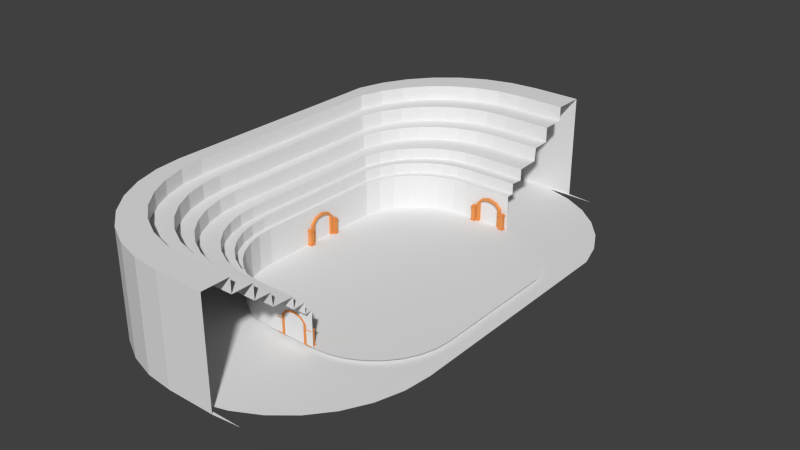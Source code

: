 # Source: ARENA.blend  (saved by Blender 2.76.0; exported with 4.5.12 LTS)
import bpy
from mathutils import Matrix  # noqa: F401  (used for matrix-valued properties, if any)

bpy.ops.wm.read_factory_settings(use_empty=True)
scene = bpy.context.scene
scene.name = 'Scene'

# ---- collections
col_collection_1 = bpy.data.collections.new('Collection 1'); scene.collection.children.link(col_collection_1)
col_collection_2 = bpy.data.collections.new('Collection 2'); scene.collection.children.link(col_collection_2)
col_collection_2.hide_render = True
col_collection_2.hide_viewport = True

# ---- materials (node trees are filled in below, after node groups)
mat_metade = bpy.data.materials.new('METADE')
mat_metade.alpha_threshold = 0.0
mat_metade.use_transparent_shadow = False
mat_metade.roughness = 0.5
mat_metade2 = bpy.data.materials.new('METADE2')
mat_metade2.alpha_threshold = 0.0
mat_metade2.use_transparent_shadow = False
mat_metade2.diffuse_color = (0.8, 0.2195, 0.2535, 1.0)
mat_metade2.roughness = 0.5
mat_material_001 = bpy.data.materials.new('Material.001')
mat_material_001.alpha_threshold = 0.0
mat_material_001.use_transparent_shadow = False
mat_material_001.diffuse_color = (0.8, 0.3071, 0.09399, 1.0)
mat_material_001.roughness = 0.5

# ---- material node trees

# ---- world
world_world = bpy.data.worlds.new('World'); scene.world = world_world
world_world.color = (0.05088, 0.05088, 0.05088)
world_world.use_sun_shadow = False
world_world.sun_shadow_jitter_overblur = 0.0
world_world.cycles.sampling_method = 'MANUAL'
world_world.cycles.sample_map_resolution = 256

# ---- meshes
me_cylinder_012 = bpy.data.meshes.new('Cylinder.012')
me_cylinder_012.from_pydata([(-2.669e-07, 8.025, 1.0), (0.6336, 7.962, 1.0), (1.243, 7.777, 1.0), (1.804, 7.477, 1.0), (2.297, 7.073, 1.0), (2.7, 6.581, 1.0), (3.001, 6.02, 1.0), (3.185, 5.41, 1.0), (3.248, -3.954e-07, 1.0), (3.185, -0.6336, 1.0), (3.001, -1.243, 1.0), (2.7, -1.804, 1.0), (2.297, -2.297, 1.0), (1.804, -2.7, 1.0), (1.243, -3.001, 1.0), (0.6336, -3.185, 1.0), (-1.325e-06, -3.248, 1.0), (-0.6336, -3.185, 1.0), (-1.243, -3.001, 1.0), (-1.804, -2.7, 1.0), (-2.297, -2.297, 1.0), (-2.7, -1.804, 1.0), (-3.001, -1.243, 1.0), (-3.185, -0.6336, 1.0), (-3.248, 2.495e-06, 1.0), (-3.185, 5.41, 1.0), (-3.001, 6.02, 1.0), (-2.7, 6.581, 1.0), (-2.297, 7.073, 1.0), (-1.804, 7.477, 1.0), (-1.243, 7.777, 1.0), (-0.6336, 7.962, 1.0), (2.664, 7.962, 1.0), (2.03, 8.025, 1.0), (3.273, 7.777, 1.0), (3.835, 7.477, 1.0), (4.327, 7.073, 1.0), (4.731, 6.581, 1.0), (5.031, 6.02, 1.0), (5.216, 5.41, 1.0), (5.278, -3.954e-07, 1.0), (5.216, -0.6336, 1.0), (5.031, -1.243, 1.0), (4.731, -1.804, 1.0), (4.327, -2.297, 1.0), (3.835, -2.7, 1.0), (3.273, -3.001, 1.0), (2.664, -3.185, 1.0), (2.03, -3.248, 1.0)], [], [(1, 0, 31, 30, 29, 28, 27, 26, 25, 24, 23, 22, 21, 20, 19, 18, 17, 16, 15, 14, 13, 12, 11, 10, 9, 8, 7, 6, 5, 4, 3, 2), (1, 2, 34, 32), (0, 1, 32, 33), (15, 16, 48, 47), (14, 15, 47, 46), (13, 14, 46, 45), (12, 13, 45, 44), (11, 12, 44, 43), (10, 11, 43, 42), (9, 10, 42, 41), (8, 9, 41, 40), (7, 8, 40, 39), (6, 7, 39, 38), (5, 6, 38, 37), (4, 5, 37, 36), (3, 4, 36, 35), (2, 3, 35, 34)])
_uv = me_cylinder_012.uv_layers.new(name='UVMap')
_uv.uv.foreach_set('vector', [0.969, 0.5389, 0.9743, 0.6076, 0.969, 0.6764, 0.9535, 0.7425, 0.9282, 0.8034, 0.8942, 0.8568, 0.8528, 0.9006, 0.8056, 0.9332, 0.7543, 0.9532, 0.299, 0.96, 0.2457, 0.9532, 0.1944, 0.9332, 0.1472, 0.9006, 0.1058, 0.8568, 0.07178, 0.8034, 0.04652, 0.7425, 0.03097, 0.6764, 0.02572, 0.6076, 0.03097, 0.5389, 0.04652, 0.4728, 0.07178, 0.4119, 0.1058, 0.3585, 0.1472, 0.3147, 0.1944, 0.2821, 0.2457, 0.2621, 0.299, 0.2553, 0.7543, 0.2621, 0.8056, 0.2821, 0.8528, 0.3147, 0.8942, 0.3585, 0.9282, 0.4119, 0.9535, 0.4728, 0.969, 0.5389, 0.9535, 0.4728, 0.9535, 0.2525, 0.969, 0.3186, 0.9743, 0.6076, 0.969, 0.5389, 0.969, 0.3186, 0.9743, 0.3874, 0.03097, 0.5389, 0.02572, 0.6076, 0.02572, 0.3874, 0.03097, 0.3186, 0.04652, 0.4728, 0.03097, 0.5389, 0.03097, 0.3186, 0.04652, 0.2525, 0.07178, 0.4119, 0.04652, 0.4728, 0.04652, 0.2525, 0.07178, 0.1916, 0.1058, 0.3585, 0.07178, 0.4119, 0.07178, 0.1916, 0.1058, 0.1382, 0.1472, 0.3147, 0.1058, 0.3585, 0.1058, 0.1382, 0.1472, 0.09439, 0.1944, 0.2821, 0.1472, 0.3147, 0.1472, 0.09439, 0.1944, 0.06182, 0.2457, 0.2621, 0.1944, 0.2821, 0.1944, 0.06182, 0.2457, 0.04177, 0.299, 0.2553, 0.2457, 0.2621, 0.2457, 0.04177, 0.299, 0.035, 0.7543, 0.2621, 0.299, 0.2553, 0.299, 0.035, 0.7543, 0.04177, 0.8056, 0.2821, 0.7543, 0.2621, 0.7543, 0.04177, 0.8056, 0.06183, 0.8528, 0.3147, 0.8056, 0.2821, 0.8056, 0.06183, 0.8528, 0.09439, 0.8942, 0.3585, 0.8528, 0.3147, 0.8528, 0.09439, 0.8942, 0.1382, 0.9282, 0.4119, 0.8942, 0.3585, 0.8942, 0.1382, 0.9282, 0.1916, 0.9535, 0.4728, 0.9282, 0.4119, 0.9282, 0.1916, 0.9535, 0.2525])
me_cylinder_012.materials.append(mat_metade)
me_cylinder_012.materials.append(mat_metade2)
me_cylinder_012.use_remesh_preserve_volume = False
me_cylinder_012.use_remesh_preserve_attributes = False
me_cylinder_012.use_mirror_vertex_groups = False
me_cylinder_012.update()
me_cylinder_010 = bpy.data.meshes.new('Cylinder.010')
me_cylinder_010.from_pydata([(-0.3081, 0.7116, 3.181), (-0.3081, 0.7116, 3.376), (-0.3081, 1.149, 3.181), (-0.3081, 1.149, 3.376), (0.1292, 0.7116, 3.181), (0.1292, 0.7116, 3.376), (0.1292, 1.149, 3.181), (0.1292, 1.149, 3.376), (-0.436, 0.5837, 3.102), (-0.436, 0.5837, 3.214), (-0.436, 1.277, 3.102), (-0.436, 1.277, 3.214), (0.2571, 0.5837, 3.102), (0.2571, 0.5837, 3.214), (0.2571, 1.277, 3.102), (0.2571, 1.277, 3.214), (-0.3513, 0.6684, 1.259), (-0.3513, 0.6684, 3.165), (-0.3513, 1.192, 1.259), (-0.3513, 1.192, 3.165), (0.1724, 0.6684, 1.259), (0.1724, 0.6684, 3.165), (0.1724, 1.192, 1.259), (0.1724, 1.192, 3.165), (-0.4736, 0.546, 1.229), (-0.4736, 0.546, 1.286), (-0.4736, 1.314, 1.229), (-0.4736, 1.314, 1.286), (0.2947, 0.546, 1.229), (0.2947, 0.546, 1.286), (0.2947, 1.314, 1.229), (0.2947, 1.314, 1.286)], [], [(1, 3, 2, 0), (3, 7, 6, 2), (7, 5, 4, 6), (5, 1, 0, 4), (0, 2, 6, 4), (5, 7, 3, 1), (9, 11, 10, 8), (11, 15, 14, 10), (15, 13, 12, 14), (13, 9, 8, 12), (8, 10, 14, 12), (13, 15, 11, 9), (17, 19, 18, 16), (19, 23, 22, 18), (23, 21, 20, 22), (21, 17, 16, 20), (16, 18, 22, 20), (21, 23, 19, 17), (25, 27, 26, 24), (27, 31, 30, 26), (31, 29, 28, 30), (29, 25, 24, 28), (24, 26, 30, 28), (29, 31, 27, 25)])
me_cylinder_010.materials.append(mat_material_001)
me_cylinder_010.use_remesh_preserve_volume = False
me_cylinder_010.use_remesh_preserve_attributes = False
me_cylinder_010.use_mirror_vertex_groups = False
me_cylinder_010.update()
me_cylinder_009 = bpy.data.meshes.new('Cylinder.009')
me_cylinder_009.from_pydata([(-0.3081, 0.7116, 3.181), (-0.3081, 0.7116, 3.376), (-0.3081, 1.149, 3.181), (-0.3081, 1.149, 3.376), (0.1292, 0.7116, 3.181), (0.1292, 0.7116, 3.376), (0.1292, 1.149, 3.181), (0.1292, 1.149, 3.376), (-0.436, 0.5837, 3.102), (-0.436, 0.5837, 3.214), (-0.436, 1.277, 3.102), (-0.436, 1.277, 3.214), (0.2571, 0.5837, 3.102), (0.2571, 0.5837, 3.214), (0.2571, 1.277, 3.102), (0.2571, 1.277, 3.214), (-0.3513, 0.6684, 1.259), (-0.3513, 0.6684, 3.165), (-0.3513, 1.192, 1.259), (-0.3513, 1.192, 3.165), (0.1724, 0.6684, 1.259), (0.1724, 0.6684, 3.165), (0.1724, 1.192, 1.259), (0.1724, 1.192, 3.165), (-0.4736, 0.546, 1.229), (-0.4736, 0.546, 1.286), (-0.4736, 1.314, 1.229), (-0.4736, 1.314, 1.286), (0.2947, 0.546, 1.229), (0.2947, 0.546, 1.286), (0.2947, 1.314, 1.229), (0.2947, 1.314, 1.286)], [], [(1, 3, 2, 0), (3, 7, 6, 2), (7, 5, 4, 6), (5, 1, 0, 4), (0, 2, 6, 4), (5, 7, 3, 1), (9, 11, 10, 8), (11, 15, 14, 10), (15, 13, 12, 14), (13, 9, 8, 12), (8, 10, 14, 12), (13, 15, 11, 9), (17, 19, 18, 16), (19, 23, 22, 18), (23, 21, 20, 22), (21, 17, 16, 20), (16, 18, 22, 20), (21, 23, 19, 17), (25, 27, 26, 24), (27, 31, 30, 26), (31, 29, 28, 30), (29, 25, 24, 28), (24, 26, 30, 28), (29, 31, 27, 25)])
me_cylinder_009.materials.append(mat_material_001)
me_cylinder_009.use_remesh_preserve_volume = False
me_cylinder_009.use_remesh_preserve_attributes = False
me_cylinder_009.use_mirror_vertex_groups = False
me_cylinder_009.update()
me_cylinder_008 = bpy.data.meshes.new('Cylinder.008')
me_cylinder_008.from_pydata([(-0.3081, 0.7116, 3.181), (-0.3081, 0.7116, 3.376), (-0.3081, 1.149, 3.181), (-0.3081, 1.149, 3.376), (0.1292, 0.7116, 3.181), (0.1292, 0.7116, 3.376), (0.1292, 1.149, 3.181), (0.1292, 1.149, 3.376), (-0.436, 0.5837, 3.102), (-0.436, 0.5837, 3.214), (-0.436, 1.277, 3.102), (-0.436, 1.277, 3.214), (0.2571, 0.5837, 3.102), (0.2571, 0.5837, 3.214), (0.2571, 1.277, 3.102), (0.2571, 1.277, 3.214), (-0.3513, 0.6684, 1.259), (-0.3513, 0.6684, 3.165), (-0.3513, 1.192, 1.259), (-0.3513, 1.192, 3.165), (0.1724, 0.6684, 1.259), (0.1724, 0.6684, 3.165), (0.1724, 1.192, 1.259), (0.1724, 1.192, 3.165), (-0.4736, 0.546, 1.229), (-0.4736, 0.546, 1.286), (-0.4736, 1.314, 1.229), (-0.4736, 1.314, 1.286), (0.2947, 0.546, 1.229), (0.2947, 0.546, 1.286), (0.2947, 1.314, 1.229), (0.2947, 1.314, 1.286)], [], [(1, 3, 2, 0), (3, 7, 6, 2), (7, 5, 4, 6), (5, 1, 0, 4), (0, 2, 6, 4), (5, 7, 3, 1), (9, 11, 10, 8), (11, 15, 14, 10), (15, 13, 12, 14), (13, 9, 8, 12), (8, 10, 14, 12), (13, 15, 11, 9), (17, 19, 18, 16), (19, 23, 22, 18), (23, 21, 20, 22), (21, 17, 16, 20), (16, 18, 22, 20), (21, 23, 19, 17), (25, 27, 26, 24), (27, 31, 30, 26), (31, 29, 28, 30), (29, 25, 24, 28), (24, 26, 30, 28), (29, 31, 27, 25)])
me_cylinder_008.materials.append(mat_material_001)
me_cylinder_008.use_remesh_preserve_volume = False
me_cylinder_008.use_remesh_preserve_attributes = False
me_cylinder_008.use_mirror_vertex_groups = False
me_cylinder_008.update()
me_cylinder_007 = bpy.data.meshes.new('Cylinder.007')
me_cylinder_007.from_pydata([(-0.3081, 0.7116, 3.181), (-0.3081, 0.7116, 3.376), (-0.3081, 1.149, 3.181), (-0.3081, 1.149, 3.376), (0.1292, 0.7116, 3.181), (0.1292, 0.7116, 3.376), (0.1292, 1.149, 3.181), (0.1292, 1.149, 3.376), (-0.436, 0.5837, 3.102), (-0.436, 0.5837, 3.214), (-0.436, 1.277, 3.102), (-0.436, 1.277, 3.214), (0.2571, 0.5837, 3.102), (0.2571, 0.5837, 3.214), (0.2571, 1.277, 3.102), (0.2571, 1.277, 3.214), (-0.3513, 0.6684, 1.259), (-0.3513, 0.6684, 3.165), (-0.3513, 1.192, 1.259), (-0.3513, 1.192, 3.165), (0.1724, 0.6684, 1.259), (0.1724, 0.6684, 3.165), (0.1724, 1.192, 1.259), (0.1724, 1.192, 3.165), (-0.4736, 0.546, 1.229), (-0.4736, 0.546, 1.286), (-0.4736, 1.314, 1.229), (-0.4736, 1.314, 1.286), (0.2947, 0.546, 1.229), (0.2947, 0.546, 1.286), (0.2947, 1.314, 1.229), (0.2947, 1.314, 1.286)], [], [(1, 3, 2, 0), (3, 7, 6, 2), (7, 5, 4, 6), (5, 1, 0, 4), (0, 2, 6, 4), (5, 7, 3, 1), (9, 11, 10, 8), (11, 15, 14, 10), (15, 13, 12, 14), (13, 9, 8, 12), (8, 10, 14, 12), (13, 15, 11, 9), (17, 19, 18, 16), (19, 23, 22, 18), (23, 21, 20, 22), (21, 17, 16, 20), (16, 18, 22, 20), (21, 23, 19, 17), (25, 27, 26, 24), (27, 31, 30, 26), (31, 29, 28, 30), (29, 25, 24, 28), (24, 26, 30, 28), (29, 31, 27, 25)])
me_cylinder_007.materials.append(mat_material_001)
me_cylinder_007.use_remesh_preserve_volume = False
me_cylinder_007.use_remesh_preserve_attributes = False
me_cylinder_007.use_mirror_vertex_groups = False
me_cylinder_007.update()
me_cylinder_006 = bpy.data.meshes.new('Cylinder.006')
me_cylinder_006.from_pydata([(-0.3081, 0.7116, 3.181), (-0.3081, 0.7116, 3.376), (-0.3081, 1.149, 3.181), (-0.3081, 1.149, 3.376), (0.1292, 0.7116, 3.181), (0.1292, 0.7116, 3.376), (0.1292, 1.149, 3.181), (0.1292, 1.149, 3.376), (-0.436, 0.5837, 3.102), (-0.436, 0.5837, 3.214), (-0.436, 1.277, 3.102), (-0.436, 1.277, 3.214), (0.2571, 0.5837, 3.102), (0.2571, 0.5837, 3.214), (0.2571, 1.277, 3.102), (0.2571, 1.277, 3.214), (-0.3513, 0.6684, 1.259), (-0.3513, 0.6684, 3.165), (-0.3513, 1.192, 1.259), (-0.3513, 1.192, 3.165), (0.1724, 0.6684, 1.259), (0.1724, 0.6684, 3.165), (0.1724, 1.192, 1.259), (0.1724, 1.192, 3.165), (-0.4736, 0.546, 1.229), (-0.4736, 0.546, 1.286), (-0.4736, 1.314, 1.229), (-0.4736, 1.314, 1.286), (0.2947, 0.546, 1.229), (0.2947, 0.546, 1.286), (0.2947, 1.314, 1.229), (0.2947, 1.314, 1.286)], [], [(1, 3, 2, 0), (3, 7, 6, 2), (7, 5, 4, 6), (5, 1, 0, 4), (0, 2, 6, 4), (5, 7, 3, 1), (9, 11, 10, 8), (11, 15, 14, 10), (15, 13, 12, 14), (13, 9, 8, 12), (8, 10, 14, 12), (13, 15, 11, 9), (17, 19, 18, 16), (19, 23, 22, 18), (23, 21, 20, 22), (21, 17, 16, 20), (16, 18, 22, 20), (21, 23, 19, 17), (25, 27, 26, 24), (27, 31, 30, 26), (31, 29, 28, 30), (29, 25, 24, 28), (24, 26, 30, 28), (29, 31, 27, 25)])
me_cylinder_006.materials.append(mat_material_001)
me_cylinder_006.use_remesh_preserve_volume = False
me_cylinder_006.use_remesh_preserve_attributes = False
me_cylinder_006.use_mirror_vertex_groups = False
me_cylinder_006.update()
me_cylinder_005 = bpy.data.meshes.new('Cylinder.005')
me_cylinder_005.from_pydata([(-0.3081, 0.7116, 3.181), (-0.3081, 0.7116, 3.376), (-0.3081, 1.149, 3.181), (-0.3081, 1.149, 3.376), (0.1292, 0.7116, 3.181), (0.1292, 0.7116, 3.376), (0.1292, 1.149, 3.181), (0.1292, 1.149, 3.376), (-0.436, 0.5837, 3.102), (-0.436, 0.5837, 3.214), (-0.436, 1.277, 3.102), (-0.436, 1.277, 3.214), (0.2571, 0.5837, 3.102), (0.2571, 0.5837, 3.214), (0.2571, 1.277, 3.102), (0.2571, 1.277, 3.214), (-0.3513, 0.6684, 1.259), (-0.3513, 0.6684, 3.165), (-0.3513, 1.192, 1.259), (-0.3513, 1.192, 3.165), (0.1724, 0.6684, 1.259), (0.1724, 0.6684, 3.165), (0.1724, 1.192, 1.259), (0.1724, 1.192, 3.165), (-0.4736, 0.546, 1.229), (-0.4736, 0.546, 1.286), (-0.4736, 1.314, 1.229), (-0.4736, 1.314, 1.286), (0.2947, 0.546, 1.229), (0.2947, 0.546, 1.286), (0.2947, 1.314, 1.229), (0.2947, 1.314, 1.286)], [], [(1, 3, 2, 0), (3, 7, 6, 2), (7, 5, 4, 6), (5, 1, 0, 4), (0, 2, 6, 4), (5, 7, 3, 1), (9, 11, 10, 8), (11, 15, 14, 10), (15, 13, 12, 14), (13, 9, 8, 12), (8, 10, 14, 12), (13, 15, 11, 9), (17, 19, 18, 16), (19, 23, 22, 18), (23, 21, 20, 22), (21, 17, 16, 20), (16, 18, 22, 20), (21, 23, 19, 17), (25, 27, 26, 24), (27, 31, 30, 26), (31, 29, 28, 30), (29, 25, 24, 28), (24, 26, 30, 28), (29, 31, 27, 25)])
me_cylinder_005.materials.append(mat_material_001)
me_cylinder_005.use_remesh_preserve_volume = False
me_cylinder_005.use_remesh_preserve_attributes = False
me_cylinder_005.use_mirror_vertex_groups = False
me_cylinder_005.update()
me_cylinder_004 = bpy.data.meshes.new('Cylinder.004')
me_cylinder_004.from_pydata([(0.08089, -0.7263, -1.392), (0.08089, -0.7263, -0.3494), (0.08089, -0.5676, -1.392), (0.08089, -0.5676, -0.3494), (0.2396, -0.7263, -1.392), (0.2396, -0.7263, -0.3494), (0.2396, -0.5676, -1.392), (0.2396, -0.5676, -0.3494), (0.08089, 0.005685, 0.06788), (0.08089, 0.005685, -0.06794), (0.2396, 0.005685, -0.06794), (0.2396, 0.005685, 0.06788), (0.2396, -0.3734, -0.1433), (0.2396, -0.4527, -0.0639), (0.08089, -0.4527, -0.0639), (0.08089, -0.3734, -0.1433)], [], [(1, 3, 2, 0), (3, 7, 6, 2), (7, 5, 4, 6), (5, 1, 0, 4), (0, 2, 6, 4), (13, 12, 10, 11), (11, 10, 9, 8), (15, 14, 8, 9), (14, 13, 11, 8), (12, 15, 9, 10), (7, 3, 15, 12), (1, 5, 13, 14), (3, 1, 14, 15), (5, 7, 12, 13)])
me_cylinder_004.materials.append(mat_material_001)
me_cylinder_004.use_remesh_preserve_volume = False
me_cylinder_004.use_remesh_preserve_attributes = False
me_cylinder_004.use_mirror_vertex_groups = False
me_cylinder_004.update()
me_cylinder_003 = bpy.data.meshes.new('Cylinder.003')
me_cylinder_003.from_pydata([(0.08089, -0.7263, -1.392), (0.08089, -0.7263, -0.3494), (0.08089, -0.5676, -1.392), (0.08089, -0.5676, -0.3494), (0.2396, -0.7263, -1.392), (0.2396, -0.7263, -0.3494), (0.2396, -0.5676, -1.392), (0.2396, -0.5676, -0.3494), (0.08089, 0.005685, 0.06788), (0.08089, 0.005685, -0.06794), (0.2396, 0.005685, -0.06794), (0.2396, 0.005685, 0.06788), (0.2396, -0.3734, -0.1433), (0.2396, -0.4527, -0.0639), (0.08089, -0.4527, -0.0639), (0.08089, -0.3734, -0.1433)], [], [(1, 3, 2, 0), (3, 7, 6, 2), (7, 5, 4, 6), (5, 1, 0, 4), (0, 2, 6, 4), (13, 12, 10, 11), (11, 10, 9, 8), (15, 14, 8, 9), (14, 13, 11, 8), (12, 15, 9, 10), (7, 3, 15, 12), (1, 5, 13, 14), (3, 1, 14, 15), (5, 7, 12, 13)])
me_cylinder_003.materials.append(mat_material_001)
me_cylinder_003.use_remesh_preserve_volume = False
me_cylinder_003.use_remesh_preserve_attributes = False
me_cylinder_003.use_mirror_vertex_groups = False
me_cylinder_003.update()
me_cylinder_002 = bpy.data.meshes.new('Cylinder.002')
me_cylinder_002.from_pydata([(0.08089, -0.7263, -1.392), (0.08089, -0.7263, -0.3494), (0.08089, -0.5676, -1.392), (0.08089, -0.5676, -0.3494), (0.2396, -0.7263, -1.392), (0.2396, -0.7263, -0.3494), (0.2396, -0.5676, -1.392), (0.2396, -0.5676, -0.3494), (0.08089, 0.005685, 0.06788), (0.08089, 0.005685, -0.06794), (0.2396, 0.005685, -0.06794), (0.2396, 0.005685, 0.06788), (0.2396, -0.3734, -0.1433), (0.2396, -0.4527, -0.0639), (0.08089, -0.4527, -0.0639), (0.08089, -0.3734, -0.1433)], [], [(1, 3, 2, 0), (3, 7, 6, 2), (7, 5, 4, 6), (5, 1, 0, 4), (0, 2, 6, 4), (13, 12, 10, 11), (11, 10, 9, 8), (15, 14, 8, 9), (14, 13, 11, 8), (12, 15, 9, 10), (7, 3, 15, 12), (1, 5, 13, 14), (3, 1, 14, 15), (5, 7, 12, 13)])
me_cylinder_002.materials.append(mat_material_001)
me_cylinder_002.use_remesh_preserve_volume = False
me_cylinder_002.use_remesh_preserve_attributes = False
me_cylinder_002.use_mirror_vertex_groups = False
me_cylinder_002.update()
me_cylinder_001 = bpy.data.meshes.new('Cylinder.001')
me_cylinder_001.from_pydata([(-2.669e-07, 8.025, 1.0), (-1.325e-06, -3.248, 1.0), (-0.6336, -3.185, 1.0), (-1.243, -3.001, 1.0), (-1.804, -2.7, 1.0), (-2.297, -2.297, 1.0), (-2.7, -1.804, 1.0), (-3.001, -1.243, 1.0), (-3.185, -0.6336, 1.0), (-3.248, 2.495e-06, 1.0), (-3.185, 5.41, 1.0), (-3.001, 6.02, 1.0), (-2.7, 6.581, 1.0), (-2.297, 7.073, 1.0), (-1.804, 7.477, 1.0), (-1.243, 7.777, 1.0), (-0.6336, 7.962, 1.0), (-2.559e-07, 8.025, 2.465), (-1.314e-06, -3.248, 2.465), (-0.6336, -3.185, 2.465), (-1.243, -3.001, 2.465), (-1.804, -2.7, 2.465), (-2.297, -2.297, 2.465), (-2.7, -1.804, 2.465), (-3.001, -1.243, 2.465), (-3.185, -0.6336, 2.465), (-3.248, 2.495e-06, 2.465), (-3.185, 5.41, 2.465), (-3.001, 6.02, 2.465), (-2.7, 6.581, 2.465), (-2.297, 7.073, 2.465), (-1.804, 7.477, 2.465), (-1.243, 7.777, 2.465), (-0.6336, 7.962, 2.465), (-2.798e-07, 8.335, 2.465), (-1.395e-06, -3.542, 2.465), (-0.6675, -3.476, 2.465), (-1.309, -3.281, 2.465), (-1.901, -2.965, 2.465), (-2.42, -2.539, 2.465), (-2.845, -2.021, 2.465), (-3.161, -1.429, 2.465), (-3.356, -0.7875, 2.465), (-3.422, -0.1199, 2.465), (-3.356, 5.58, 2.465), (-3.161, 6.222, 2.465), (-2.845, 6.814, 2.465), (-2.42, 7.332, 2.465), (-1.901, 7.758, 2.465), (-1.309, 8.074, 2.465), (-0.6675, 8.269, 2.465), (-2.798e-07, 8.335, 2.918), (-1.395e-06, -3.542, 2.918), (-0.6675, -3.476, 2.918), (-1.309, -3.281, 2.918), (-1.901, -2.965, 2.918), (-2.42, -2.539, 2.918), (-2.845, -2.021, 2.918), (-3.161, -1.429, 2.918), (-3.356, -0.7875, 2.918), (-3.422, -0.1199, 2.918), (-3.356, 5.58, 2.918), (-3.161, 6.222, 2.918), (-2.845, 6.814, 2.918), (-2.42, 7.332, 2.918), (-1.901, 7.758, 2.918), (-1.309, 8.074, 2.918), (-0.6675, 8.269, 2.918), (-2.976e-07, 8.875, 2.888), (-1.511e-06, -4.054, 2.888), (-0.7268, -3.983, 2.888), (-1.426, -3.771, 2.888), (-2.07, -3.427, 2.888), (-2.634, -2.963, 2.888), (-3.097, -2.399, 2.888), (-3.442, -1.755, 2.888), (-3.654, -1.056, 2.888), (-3.725, -0.3292, 2.888), (-3.654, 5.877, 2.888), (-3.442, 6.576, 2.888), (-3.097, 7.22, 2.888), (-2.634, 7.784, 2.888), (-2.07, 8.247, 2.888), (-1.426, 8.592, 2.888), (-0.7268, 8.804, 2.888), (-2.976e-07, 8.875, 3.368), (-1.511e-06, -4.054, 3.368), (-0.7268, -3.983, 3.368), (-1.426, -3.771, 3.368), (-2.07, -3.427, 3.368), (-2.634, -2.963, 3.368), (-3.097, -2.399, 3.368), (-3.442, -1.755, 3.368), (-3.654, -1.056, 3.368), (-3.725, -0.3292, 3.368), (-3.654, 5.877, 3.368), (-3.442, 6.576, 3.368), (-3.097, 7.22, 3.368), (-2.634, 7.784, 3.368), (-2.07, 8.247, 3.368), (-1.426, 8.592, 3.368), (-0.7268, 8.804, 3.368), (-3.098e-07, 9.818, 3.412), (-1.696e-06, -4.948, 3.412), (-0.83, -4.867, 3.412), (-1.628, -4.625, 3.412), (-2.364, -4.231, 3.412), (-3.008, -3.702, 3.412), (-3.537, -3.058, 3.412), (-3.931, -2.322, 3.412), (-4.173, -1.524, 3.412), (-4.254, -0.694, 3.412), (-4.173, 6.393, 3.412), (-3.931, 7.192, 3.412), (-3.537, 7.927, 3.412), (-3.008, 8.572, 3.412), (-2.364, 9.101, 3.412), (-1.628, 9.494, 3.412), (-0.83, 9.736, 3.412), (-3.252e-07, 10.61, 3.987), (-1.857e-06, -5.701, 3.987), (-0.9169, -5.611, 3.987), (-1.799, -5.343, 3.987), (-2.611, -4.909, 3.987), (-3.323, -4.324, 3.987), (-3.908, -3.612, 3.987), (-4.342, -2.8, 3.987), (-4.609, -1.918, 3.987), (-4.7, -1.001, 3.987), (-4.609, 6.828, 3.987), (-4.342, 7.71, 3.987), (-3.908, 8.523, 3.987), (-3.323, 9.235, 3.987), (-2.611, 9.819, 3.987), (-1.799, 10.25, 3.987), (-0.9169, 10.52, 3.987), (-3.252e-07, 10.61, 4.62), (-1.857e-06, -5.701, 4.62), (-0.9169, -5.611, 4.62), (-1.799, -5.343, 4.62), (-2.611, -4.909, 4.62), (-3.323, -4.324, 4.62), (-3.908, -3.612, 4.62), (-4.342, -2.8, 4.62), (-4.609, -1.918, 4.62), (-4.7, -1.001, 4.62), (-4.609, 6.828, 4.62), (-4.342, 7.71, 4.62), (-3.908, 8.523, 4.62), (-3.323, 9.235, 4.62), (-2.611, 9.819, 4.62), (-1.799, 10.25, 4.62), (-0.9169, 10.52, 4.62), (-3.453e-07, 11.56, 4.62), (-2.05e-06, -6.599, 4.62), (-1.021, -6.499, 4.62), (-2.002, -6.201, 4.62), (-2.906, -5.718, 4.62), (-3.699, -5.067, 4.62), (-4.35, -4.274, 4.62), (-4.833, -3.37, 4.62), (-5.131, -2.388, 4.62), (-5.232, -1.368, 4.62), (-5.131, 7.348, 4.62), (-4.833, 8.329, 4.62), (-4.35, 9.233, 4.62), (-3.699, 10.03, 4.62), (-2.906, 10.68, 4.62), (-2.002, 11.16, 4.62), (-1.021, 11.46, 4.62), (-3.453e-07, 11.56, 5.231), (-2.05e-06, -6.599, 5.231), (-1.021, -6.499, 5.231), (-2.002, -6.201, 5.231), (-2.906, -5.718, 5.231), (-3.699, -5.067, 5.231), (-4.35, -4.274, 5.231), (-4.833, -3.37, 5.231), (-5.131, -2.388, 5.231), (-5.232, -1.368, 5.231), (-5.131, 7.348, 5.231), (-4.833, 8.329, 5.231), (-4.35, 9.233, 5.231), (-3.699, 10.03, 5.231), (-2.906, 10.68, 5.231), (-2.002, 11.16, 5.231), (-1.021, 11.46, 5.231), (-3.612e-07, 12.78, 5.231), (-2.289e-06, -7.755, 5.231), (-1.154, -7.641, 5.231), (-2.264, -7.305, 5.231), (-3.287, -6.758, 5.231), (-4.183, -6.022, 5.231), (-4.919, -5.126, 5.231), (-5.465, -4.103, 5.231), (-5.802, -2.993, 5.231), (-5.916, -1.839, 5.231), (-5.802, 8.016, 5.231), (-5.465, 9.125, 5.231), (-4.919, 10.15, 5.231), (-4.183, 11.04, 5.231), (-3.287, 11.78, 5.231), (-2.264, 12.33, 5.231), (-1.154, 12.66, 5.231), (1.154, 12.66, 0.8496), (-3.612e-07, 12.78, 0.8496), (2.264, 12.33, 0.8496), (3.287, 11.78, 0.8496), (4.183, 11.04, 0.8496), (4.919, 10.15, 0.8496), (5.465, 9.125, 0.8496), (5.802, 8.016, 0.8496), (5.916, -1.839, 0.8496), (5.802, -2.993, 0.8496), (5.465, -4.103, 0.8496), (4.919, -5.126, 0.8496), (4.183, -6.022, 0.8496), (3.287, -6.758, 0.8496), (2.264, -7.305, 0.8496), (1.154, -7.641, 0.8496), (-2.289e-06, -7.755, 0.8496), (-1.154, -7.641, 0.8496), (-2.264, -7.305, 0.8496), (-3.287, -6.758, 0.8496), (-4.183, -6.022, 0.8496), (-4.919, -5.126, 0.8496), (-5.465, -4.103, 0.8496), (-5.802, -2.993, 0.8496), (-5.916, -1.839, 0.8496), (-5.802, 8.016, 0.8496), (-5.465, 9.125, 0.8496), (-4.919, 10.15, 0.8496), (-4.183, 11.04, 0.8496), (-3.287, 11.78, 0.8496), (-2.264, 12.33, 0.8496), (-1.154, 12.66, 0.8496), (-3.958, -2.354, 3.967), (-4.201, -1.55, 3.967), (-4.284, -0.7143, 3.967), (-4.201, 6.422, 3.967), (-3.958, 7.226, 3.967), (-3.562, 7.966, 3.967), (-3.043e-07, 9.87, 3.967), (-3.029, 8.615, 3.967), (-2.38, 9.148, 3.967), (-1.7e-06, -4.998, 3.967), (-1.639, 9.544, 3.967), (-0.8357, -4.916, 3.967), (-0.8357, 9.788, 3.967), (-1.639, -4.672, 3.967), (-2.38, -4.276, 3.967), (-3.029, -3.743, 3.967), (-3.562, -3.094, 3.967), (2.03, 8.025, 1.0), (2.03, -3.248, 1.0), (2.03, 8.025, 2.465), (2.03, -3.248, 2.465), (2.03, 8.335, 2.465), (2.03, -3.542, 2.465), (2.03, 8.335, 2.918), (2.03, -3.542, 2.918), (2.03, 8.875, 2.888), (2.03, -4.054, 2.888), (2.03, 8.875, 3.368), (2.03, -4.054, 3.368), (2.03, 9.818, 3.412), (2.03, -4.948, 3.412), (2.03, 10.61, 3.987), (2.03, -5.701, 3.987), (2.03, 9.87, 3.967), (2.03, -4.998, 3.967), (2.03, 10.61, 4.62), (2.03, -5.701, 4.62), (2.03, 11.56, 4.62), (2.03, -6.599, 4.62), (2.03, 11.56, 5.231), (2.03, -6.599, 5.231), (2.03, 12.78, 5.231), (2.03, -7.755, 5.231), (3.184, 12.66, 0.8496), (2.03, 12.78, 0.8496), (3.184, -7.641, 0.8496), (2.03, -7.755, 0.8496)], [], [(23, 40, 39, 22), (11, 28, 27, 10), (12, 29, 28, 11), (13, 30, 29, 12), (14, 31, 30, 13), (15, 32, 31, 14), (2, 19, 18, 1), (16, 33, 32, 15), (3, 20, 19, 2), (0, 17, 33, 16), (4, 21, 20, 3), (5, 22, 21, 4), (6, 23, 22, 5), (7, 24, 23, 6), (8, 25, 24, 7), (9, 26, 25, 8), (43, 60, 59, 42), (24, 41, 40, 23), (25, 42, 41, 24), (26, 43, 42, 25), (27, 44, 43, 26), (28, 45, 44, 27), (29, 46, 45, 28), (30, 47, 46, 29), (31, 48, 47, 30), (32, 49, 48, 31), (19, 36, 35, 18), (33, 50, 49, 32), (20, 37, 36, 19), (17, 34, 50, 33), (21, 38, 37, 20), (22, 39, 38, 21), (63, 80, 79, 62), (44, 61, 60, 43), (45, 62, 61, 44), (46, 63, 62, 45), (47, 64, 63, 46), (48, 65, 64, 47), (49, 66, 65, 48), (36, 53, 52, 35), (50, 67, 66, 49), (37, 54, 53, 36), (34, 51, 67, 50), (38, 55, 54, 37), (39, 56, 55, 38), (40, 57, 56, 39), (41, 58, 57, 40), (42, 59, 58, 41), (64, 81, 80, 63), (65, 82, 81, 64), (66, 83, 82, 65), (53, 70, 69, 52), (67, 84, 83, 66), (54, 71, 70, 53), (51, 68, 84, 67), (55, 72, 71, 54), (56, 73, 72, 55), (57, 74, 73, 56), (58, 75, 74, 57), (59, 76, 75, 58), (60, 77, 76, 59), (61, 78, 77, 60), (62, 79, 78, 61), (83, 100, 99, 82), (70, 87, 86, 69), (84, 101, 100, 83), (71, 88, 87, 70), (68, 85, 101, 84), (72, 89, 88, 71), (73, 90, 89, 72), (74, 91, 90, 73), (75, 92, 91, 74), (76, 93, 92, 75), (77, 94, 93, 76), (78, 95, 94, 77), (79, 96, 95, 78), (80, 97, 96, 79), (81, 98, 97, 80), (82, 99, 98, 81), (90, 107, 106, 89), (91, 108, 107, 90), (92, 109, 108, 91), (93, 110, 109, 92), (94, 111, 110, 93), (95, 112, 111, 94), (96, 113, 112, 95), (97, 114, 113, 96), (98, 115, 114, 97), (99, 116, 115, 98), (100, 117, 116, 99), (87, 104, 103, 86), (101, 118, 117, 100), (88, 105, 104, 87), (85, 102, 118, 101), (89, 106, 105, 88), (124, 125, 142, 141), (237, 127, 126, 236), (238, 128, 127, 237), (239, 129, 128, 238), (240, 130, 129, 239), (241, 131, 130, 240), (243, 132, 131, 241), (244, 133, 132, 243), (246, 134, 133, 244), (247, 121, 120, 245), (248, 135, 134, 246), (249, 122, 121, 247), (242, 119, 135, 248), (250, 123, 122, 249), (251, 124, 123, 250), (252, 125, 124, 251), (236, 126, 125, 252), (144, 145, 162, 161), (125, 126, 143, 142), (126, 127, 144, 143), (127, 128, 145, 144), (128, 129, 146, 145), (129, 130, 147, 146), (130, 131, 148, 147), (131, 132, 149, 148), (132, 133, 150, 149), (133, 134, 151, 150), (120, 121, 138, 137), (134, 135, 152, 151), (121, 122, 139, 138), (135, 119, 136, 152), (122, 123, 140, 139), (123, 124, 141, 140), (164, 165, 182, 181), (145, 146, 163, 162), (146, 147, 164, 163), (147, 148, 165, 164), (148, 149, 166, 165), (149, 150, 167, 166), (150, 151, 168, 167), (137, 138, 155, 154), (151, 152, 169, 168), (138, 139, 156, 155), (152, 136, 153, 169), (139, 140, 157, 156), (140, 141, 158, 157), (141, 142, 159, 158), (142, 143, 160, 159), (143, 144, 161, 160), (242, 102, 265, 269), (165, 166, 183, 182), (35, 52, 260, 258), (68, 51, 259, 261), (166, 167, 184, 183), (1, 18, 256, 254), (167, 168, 185, 184), (154, 155, 172, 171), (168, 169, 186, 185), (155, 156, 173, 172), (103, 245, 270, 266), (169, 153, 170, 186), (156, 157, 174, 173), (154, 171, 276, 274), (157, 158, 175, 174), (18, 35, 258, 256), (158, 159, 176, 175), (51, 34, 257, 259), (159, 160, 177, 176), (17, 0, 253, 255), (160, 161, 178, 177), (220, 219, 281, 282), (161, 162, 179, 178), (162, 163, 180, 179), (170, 153, 273, 275), (163, 164, 181, 180), (86, 103, 266, 264), (85, 68, 261, 263), (184, 185, 202, 201), (171, 172, 189, 188), (137, 154, 274, 272), (185, 186, 203, 202), (172, 173, 190, 189), (119, 242, 269, 267), (186, 170, 187, 203), (173, 174, 191, 190), (174, 175, 192, 191), (175, 176, 193, 192), (176, 177, 194, 193), (177, 178, 195, 194), (178, 179, 196, 195), (179, 180, 197, 196), (34, 17, 255, 257), (180, 181, 198, 197), (181, 182, 199, 198), (182, 183, 200, 199), (183, 184, 201, 200), (204, 206, 207, 208, 209, 210, 211, 212, 213, 214, 215, 216, 217, 218, 219, 220, 221, 222, 223, 224, 225, 226, 227, 228, 229, 230, 231, 232, 233, 234, 235, 205), (191, 192, 224, 223), (153, 136, 271, 273), (192, 193, 225, 224), (193, 194, 226, 225), (194, 195, 227, 226), (120, 137, 272, 268), (195, 196, 228, 227), (102, 85, 263, 265), (196, 197, 229, 228), (69, 86, 264, 262), (197, 198, 230, 229), (198, 199, 231, 230), (199, 200, 232, 231), (200, 201, 233, 232), (201, 202, 234, 233), (188, 189, 221, 220), (188, 220, 282, 278), (202, 203, 235, 234), (189, 190, 222, 221), (245, 120, 268, 270), (203, 187, 205, 235), (190, 191, 223, 222), (109, 236, 252, 108), (187, 170, 275, 277), (108, 252, 251, 107), (107, 251, 250, 106), (106, 250, 249, 105), (102, 242, 248, 118), (105, 249, 247, 104), (118, 248, 246, 117), (104, 247, 245, 103), (117, 246, 244, 116), (52, 69, 262, 260), (116, 244, 243, 115), (136, 119, 267, 271), (115, 243, 241, 114), (114, 241, 240, 113), (113, 240, 239, 112), (204, 205, 280, 279), (112, 239, 238, 111), (111, 238, 237, 110), (205, 187, 277, 280), (110, 237, 236, 109), (171, 188, 278, 276), (9, 10, 27, 26)])
_uv = me_cylinder_001.uv_layers.new(name='UVMap')
_uv.uv.foreach_set('vector', [0.0, 0.0, 0.0, 0.0, 0.0, 0.0, 0.0, 0.0, 0.0, 0.0, 0.0, 0.0, 0.0, 0.0, 0.0, 0.0, 0.0, 0.0, 0.0, 0.0, 0.0, 0.0, 0.0, 0.0, 0.0, 0.0, 0.0, 0.0, 0.0, 0.0, 0.0, 0.0, 0.0, 0.0, 0.0, 0.0, 0.0, 0.0, 0.0, 0.0, 0.0, 0.0, 0.0, 0.0, 0.0, 0.0, 0.0, 0.0, 0.0, 0.0, 0.0, 0.0, 0.0, 0.0, 0.0, 0.0, 0.0, 0.0, 0.0, 0.0, 0.0, 0.0, 0.0, 0.0, 0.0, 0.0, 0.0, 0.0, 0.0, 0.0, 0.0, 0.0, 0.0, 0.0, 0.0, 0.0, 0.0, 0.0, 0.0, 0.0, 0.0, 0.0, 0.0, 0.0, 0.0, 0.0, 0.0, 0.0, 0.0, 0.0, 0.0, 0.0, 0.0, 0.0, 0.0, 0.0, 0.0, 0.0, 0.0, 0.0, 0.0, 0.0, 0.0, 0.0, 0.0, 0.0, 0.0, 0.0, 0.0, 0.0, 0.0, 0.0, 0.0, 0.0, 0.0, 0.0, 0.0, 0.0, 0.0, 0.0, 0.0, 0.0, 0.0, 0.0, 0.0, 0.0, 0.0, 0.0, 0.0, 0.0, 0.0, 0.0, 0.0, 0.0, 0.0, 0.0, 0.0, 0.0, 0.0, 0.0, 0.0, 0.0, 0.0, 0.0, 0.0, 0.0, 0.0, 0.0, 0.0, 0.0, 0.0, 0.0, 0.0, 0.0, 0.0, 0.0, 0.0, 0.0, 0.0, 0.0, 0.0, 0.0, 0.0, 0.0, 0.0, 0.0, 0.0, 0.0, 0.0, 0.0, 0.0, 0.0, 0.0, 0.0, 0.0, 0.0, 0.0, 0.0, 0.0, 0.0, 0.0, 0.0, 0.0, 0.0, 0.0, 0.0, 0.0, 0.0, 0.0, 0.0, 0.0, 0.0, 0.0, 0.0, 0.0, 0.0, 0.0, 0.0, 0.0, 0.0, 0.0, 0.0, 0.0, 0.0, 0.0, 0.0, 0.0, 0.0, 0.0, 0.0, 0.0, 0.0, 0.0, 0.0, 0.0, 0.0, 0.0, 0.0, 0.0, 0.0, 0.0, 0.0, 0.0, 0.0, 0.0, 0.0, 0.0, 0.0, 0.0, 0.0, 0.0, 0.0, 0.0, 0.0, 0.0, 0.0, 0.0, 0.0, 0.0, 0.0, 0.0, 0.0, 0.0, 0.0, 0.0, 0.0, 0.0, 0.0, 0.0, 0.0, 0.0, 0.0, 0.0, 0.0, 0.0, 0.0, 0.0, 0.0, 0.0, 0.0, 0.0, 0.0, 0.0, 0.0, 0.0, 0.0, 0.0, 0.0, 0.0, 0.0, 0.0, 0.0, 0.0, 0.0, 0.0, 0.0, 0.0, 0.0, 0.0, 0.0, 0.0, 0.0, 0.0, 0.0, 0.0, 0.0, 0.0, 0.0, 0.0, 0.0, 0.0, 0.0, 0.0, 0.0, 0.0, 0.0, 0.0, 0.0, 0.0, 0.0, 0.0, 0.0, 0.0, 0.0, 0.0, 0.0, 0.0, 0.0, 0.0, 0.0, 0.0, 0.0, 0.0, 0.0, 0.0, 0.0, 0.0, 0.0, 0.0, 0.0, 0.0, 0.0, 0.0, 0.0, 0.0, 0.0, 0.0, 0.0, 0.0, 0.0, 0.0, 0.0, 0.0, 0.0, 0.0, 0.0, 0.0, 0.0, 0.0, 0.0, 0.0, 0.0, 0.0, 0.0, 0.0, 0.0, 0.0, 0.0, 0.0, 0.0, 0.0, 0.0, 0.0, 0.0, 0.0, 0.0, 0.0, 0.0, 0.0, 0.0, 0.0, 0.0, 0.0, 0.0, 0.0, 0.0, 0.0, 0.0, 0.0, 0.0, 0.0, 0.0, 0.0, 0.0, 0.0, 0.0, 0.0, 0.0, 0.0, 0.0, 0.0, 0.0, 0.0, 0.0, 0.0, 0.0, 0.0, 0.0, 0.0, 0.0, 0.0, 0.0, 0.0, 0.0, 0.0, 0.0, 0.0, 0.0, 0.0, 0.0, 0.0, 0.0, 0.0, 0.0, 0.0, 0.0, 0.0, 0.0, 0.0, 0.0, 0.0, 0.0, 0.0, 0.0, 0.0, 0.0, 0.0, 0.0, 0.0, 0.0, 0.0, 0.0, 0.0, 0.0, 0.0, 0.0, 0.0, 0.0, 0.0, 0.0, 0.0, 0.0, 0.0, 0.0, 0.0, 0.0, 0.0, 0.0, 0.0, 0.0, 0.0, 0.0, 0.0, 0.0, 0.0, 0.0, 0.0, 0.0, 0.0, 0.0, 0.0, 0.0, 0.0, 0.0, 0.0, 0.0, 0.0, 0.0, 0.0, 0.0, 0.0, 0.0, 0.0, 0.0, 0.0, 0.0, 0.0, 0.0, 0.0, 0.0, 0.0, 0.0, 0.0, 0.0, 0.0, 0.0, 0.0, 0.0, 0.0, 0.0, 0.0, 0.0, 0.0, 0.0, 0.0, 0.0, 0.0, 0.0, 0.0, 0.0, 0.0, 0.0, 0.0, 0.0, 0.0, 0.0, 0.0, 0.0, 0.0, 0.0, 0.0, 0.0, 0.0, 0.0, 0.0, 0.0, 0.0, 0.0, 0.0, 0.0, 0.0, 0.0, 0.0, 0.0, 0.0, 0.0, 0.0, 0.0, 0.0, 0.0, 0.0, 0.0, 0.0, 0.0, 0.0, 0.0, 0.0, 0.0, 0.0, 0.0, 0.0, 0.0, 0.0, 0.0, 0.0, 0.0, 0.0, 0.0, 0.0, 0.0, 0.0, 0.0, 0.0, 0.0, 0.0, 0.0, 0.0, 0.0, 0.0, 0.0, 0.0, 0.0, 0.0, 0.0, 0.0, 0.0, 0.0, 0.0, 0.0, 0.0, 0.0, 0.0, 0.0, 0.0, 0.0, 0.0, 0.0, 0.0, 0.0, 0.0, 0.0, 0.0, 0.0, 0.0, 0.0, 0.0, 0.0, 0.0, 0.0, 0.0, 0.0, 0.0, 0.0, 0.0, 0.0, 0.0, 0.0, 0.0, 0.0, 0.0, 0.0, 0.0, 0.0, 0.0, 0.0, 0.0, 0.0, 0.0, 0.0, 0.0, 0.0, 0.0, 0.0, 0.0, 0.0, 0.0, 0.0, 0.0, 0.0, 0.0, 0.0, 0.0, 0.0, 0.0, 0.0, 0.0, 0.0, 0.0, 0.0, 0.0, 0.0, 0.0, 0.0, 0.0, 0.0, 0.0, 0.0, 0.0, 0.0, 0.0, 0.0, 0.0, 0.0, 0.0, 0.0, 0.0, 0.0, 0.0, 0.0, 0.0, 0.0, 0.0, 0.0, 0.0, 0.0, 0.0, 0.0, 0.0, 0.0, 0.0, 0.0, 0.0, 0.0, 0.0, 0.0, 0.0, 0.0, 0.0, 0.0, 0.0, 0.0, 0.0, 0.0, 0.0, 0.0, 0.0, 0.0, 0.0, 0.0, 0.0, 0.0, 0.0, 0.0, 0.0, 0.0, 0.0, 0.0, 0.0, 0.0, 0.0, 0.0, 0.0, 0.0, 0.0, 0.0, 0.0, 0.0, 0.0, 0.0, 0.0, 0.0, 0.0, 0.0, 0.0, 0.0, 0.0, 0.0, 0.0, 0.0, 0.0, 0.0, 0.0, 0.0, 0.0, 0.0, 0.0, 0.0, 0.0, 0.0, 0.0, 0.0, 0.0, 0.0, 0.0, 0.0, 0.0, 0.0, 0.0, 0.0, 0.0, 0.0, 0.0, 0.0, 0.0, 0.0, 0.0, 0.0, 0.0, 0.0, 0.0, 0.0, 0.0, 0.0, 0.0, 0.0, 0.0, 0.0, 0.0, 0.0, 0.0, 0.0, 0.0, 0.0, 0.0, 0.0, 0.0, 0.0, 0.0, 0.0, 0.0, 0.0, 0.0, 0.0, 0.0, 0.0, 0.0, 0.0, 0.0, 0.0, 0.0, 0.0, 0.0, 0.0, 0.0, 0.0, 0.0, 0.0, 0.0, 0.0, 0.0, 0.0, 0.0, 0.0, 0.0, 0.0, 0.0, 0.0, 0.0, 0.0, 0.0, 0.0, 0.0, 0.0, 0.0, 0.0, 0.0, 0.0, 0.0, 0.0, 0.0, 0.0, 0.0, 0.0, 0.0, 0.0, 0.0, 0.0, 0.0, 0.0, 0.0, 0.0, 0.0, 0.0, 0.0, 0.0, 0.0, 0.0, 0.0, 0.0, 0.0, 0.0, 0.0, 0.0, 0.0, 0.0, 0.0, 0.0, 0.0, 0.0, 0.0, 0.0, 0.0, 0.0, 0.0, 0.0, 0.0, 0.0, 0.0, 0.0, 0.0, 0.0, 0.0, 0.0, 0.0, 0.0, 0.0, 0.0, 0.0, 0.0, 0.0, 0.0, 0.0, 0.0, 0.0, 0.0, 0.0, 0.0, 0.0, 0.0, 0.0, 0.0, 0.0, 0.0, 0.0, 0.0, 0.0, 0.0, 0.0, 0.0, 0.0, 0.0, 0.0, 0.0, 0.0, 0.0, 0.0, 0.0, 0.0, 0.0, 0.0, 0.0, 0.0, 0.0, 0.0, 0.0, 0.0, 0.0, 0.0, 0.0, 0.0, 0.0, 0.0, 0.0, 0.0, 0.0, 0.0, 0.0, 0.0, 0.0, 0.0, 0.0, 0.0, 0.0, 0.0, 0.0, 0.0, 0.0, 0.0, 0.0, 0.0, 0.0, 0.0, 0.0, 0.0, 0.0, 0.0, 0.0, 0.0, 0.0, 0.0, 0.0, 0.0, 0.0, 0.0, 0.0, 0.0, 0.0, 0.0, 0.0, 0.0, 0.0, 0.0, 0.0, 0.0, 0.0, 0.0, 0.0, 0.0, 0.0, 0.0, 0.0, 0.0, 0.0, 0.0, 0.0, 0.0, 0.0, 0.0, 0.0, 0.0, 0.0, 0.0, 0.0, 0.0, 0.0, 0.0, 0.0, 0.0, 0.0, 0.0, 0.0, 0.0, 0.0, 0.0, 0.0, 0.0, 0.0, 0.0, 0.0, 0.0, 0.0, 0.0, 0.0, 0.0, 0.0, 0.0, 0.0, 0.0, 0.0, 0.0, 0.0, 0.0, 0.0, 0.0, 0.0, 0.0, 0.0, 0.0, 0.0, 0.0, 0.0, 0.0, 0.0, 0.0, 0.0, 0.0, 0.0, 0.0, 0.0, 0.0, 0.0, 0.0, 0.0, 0.0, 0.0, 0.0, 0.0, 0.0, 0.0, 0.0, 0.0, 0.0, 0.0, 0.0, 0.0, 0.0, 0.0, 0.0, 0.0, 0.0, 0.0, 0.0, 0.0, 0.0, 0.0, 0.0, 0.0, 0.0, 0.0, 0.0, 0.0, 0.0, 0.0, 0.0, 0.0, 0.0, 0.0, 0.0, 0.0, 0.0, 0.0, 0.0, 0.0, 0.0, 0.0, 0.0, 0.0, 0.0, 0.0, 0.0, 0.0, 0.0, 0.0, 0.0, 0.0, 0.0, 0.0, 0.0, 0.0, 0.0, 0.0, 0.0, 0.0, 0.0, 0.0, 0.0, 0.0, 0.0, 0.0, 0.0, 0.0, 0.0, 0.0, 0.0, 0.0, 0.0, 0.0, 0.0, 0.0, 0.0, 0.0, 0.0, 0.0, 0.0, 0.0, 0.0, 0.0, 0.0, 0.0, 0.0, 0.0, 0.0, 0.0, 0.0, 0.0, 0.0, 0.0, 0.0, 0.0, 0.0, 0.0, 0.0, 0.0, 0.0, 0.0, 0.0, 0.0, 0.0, 0.0, 0.0, 0.0, 0.0, 0.0, 0.0, 0.0, 0.0, 0.0, 0.0, 0.0, 0.0, 0.0, 0.0, 0.0, 0.0, 0.0, 0.0, 0.0, 0.0, 0.0, 0.0, 0.0, 0.0, 0.0, 0.0, 0.0, 0.0, 0.0, 0.0, 0.0, 0.0, 0.0, 0.0, 0.0, 0.0, 0.0, 0.0, 0.0, 0.0, 0.0, 0.0, 0.0, 0.0, 0.0, 0.0, 0.0, 0.0, 0.0, 0.0, 0.0, 0.0, 0.0, 0.0, 0.0, 0.0, 0.0, 0.0, 0.0, 0.0, 0.0, 0.0, 0.0, 0.0, 0.0, 0.0, 0.0, 0.0, 0.0, 0.0, 0.0, 0.0, 0.0, 0.0, 0.0, 0.0, 0.0, 0.0, 0.0, 0.0, 0.0, 0.0, 0.0, 0.0, 0.0, 0.0, 0.0, 0.0, 0.0, 0.0, 0.0, 0.0, 0.0, 0.0, 0.0, 0.0, 0.0, 0.0, 0.0, 0.0, 0.0, 0.0, 0.0, 0.0, 0.0, 0.0, 0.0, 0.0, 0.0, 0.0, 0.0, 0.0, 0.0, 0.0, 0.0, 0.0, 0.0, 0.0, 0.0, 0.0, 0.0, 0.0, 0.0, 0.0, 0.0, 0.0, 0.0, 0.0, 0.0, 0.0, 0.0, 0.0, 0.0, 0.0, 0.0, 0.0, 0.0, 0.0, 0.0, 0.0, 0.0, 0.0, 0.0, 0.0, 0.0, 0.0, 0.0, 0.0, 0.0, 0.0, 0.0, 0.0, 0.0, 0.0, 0.0, 0.0, 0.0, 0.0, 0.0, 0.0, 0.0, 0.0, 0.0, 0.0, 0.0, 0.0, 0.0, 0.0, 0.0, 0.0, 0.0, 0.0, 0.0, 0.0, 0.0, 0.0, 0.0, 0.0, 0.0, 0.0, 0.0, 0.0, 0.0, 0.0, 0.0, 0.0, 0.0, 0.0, 0.0, 0.0, 0.0, 0.0, 0.0, 0.0, 0.0, 0.0, 0.0, 0.0, 0.0, 0.0, 0.0, 0.0, 0.0, 0.0, 0.0, 0.0, 0.0, 0.0, 0.0, 0.0, 0.0, 0.0, 0.0, 0.0, 0.0, 0.0, 0.0, 0.0, 0.0, 0.0, 0.0, 0.0, 0.0, 0.0, 0.0, 0.0, 0.0, 0.0, 0.0, 0.0, 0.0, 0.0, 0.0, 0.0, 0.0, 0.0, 0.0, 0.0, 0.0, 0.0, 0.0, 0.0, 0.0, 0.0, 0.0, 0.0, 0.0, 0.0, 0.0, 0.0, 0.0, 0.0, 0.0, 0.0, 0.0, 0.0, 0.0, 0.0, 0.0, 0.0, 0.0, 0.0, 0.0, 0.0, 0.0, 0.0, 0.0, 0.0, 0.0, 0.0, 0.0, 0.0, 0.0, 0.0, 0.0, 0.0, 0.0, 0.0, 0.0, 0.0, 0.0, 0.0, 0.0, 0.0, 0.0, 0.0, 0.0, 0.0, 0.0, 0.0, 0.0, 0.0, 0.0, 0.0, 0.0, 0.0, 0.0, 0.0, 0.0, 0.0, 0.0, 0.0, 0.0, 0.0, 0.0, 0.0, 0.0, 0.0, 0.0, 0.0, 0.0, 0.0, 0.0, 0.0, 0.0, 0.0, 0.0, 0.0, 0.0, 0.0, 0.0, 0.0, 0.0, 0.0, 0.0, 0.0, 0.0, 0.0, 0.0, 0.0, 0.0, 0.0, 0.0, 0.0, 0.0, 0.0, 0.0, 0.0, 0.0, 0.0, 0.0, 0.0, 0.0, 0.0, 0.0, 0.0, 0.0, 0.0, 0.0, 0.0, 0.0, 0.0, 0.0, 0.0, 0.0, 0.0, 0.0, 0.0, 0.0, 0.0, 0.0, 0.0, 0.0, 0.0, 0.0, 0.0, 0.0, 0.0, 0.0, 0.0, 0.0, 0.0, 0.0, 0.0, 0.0, 0.0, 0.0, 0.0, 0.0, 0.0, 0.0, 0.0, 0.0, 0.0, 0.0, 0.0, 0.0, 0.0, 0.0, 0.0, 0.0, 0.0, 0.0, 0.0, 0.0, 0.0, 0.0, 0.0, 0.0, 0.0, 0.0, 0.0, 0.0, 0.0, 0.0, 0.0, 0.0, 0.0, 0.0, 0.0, 0.0, 0.0, 0.0, 0.0, 0.0, 0.0, 0.0, 0.0, 0.0, 0.0, 0.0, 0.0, 0.0, 0.0, 0.0, 0.0, 0.0, 0.0, 0.0, 0.0, 0.0, 0.0, 0.0, 0.0, 0.0, 0.0, 0.0, 0.0, 0.0, 0.0, 0.0, 0.0, 0.0, 0.0, 0.0, 0.0, 0.0, 0.0, 0.0, 0.0, 0.0, 0.0, 0.0, 0.0, 0.0, 0.0, 0.0, 0.0, 0.0, 0.0, 0.0, 0.0, 0.0, 0.0, 0.0, 0.0, 0.0, 0.0, 0.0, 0.0, 0.0, 0.0, 0.0, 0.0, 0.0, 0.0, 0.0, 0.0, 0.0, 0.0, 0.0, 0.0, 0.0, 0.0, 0.0, 0.0, 0.0, 0.0, 0.0, 0.0, 0.0, 0.0, 0.0, 0.0, 0.0, 0.0, 0.0, 0.0, 0.0, 0.0, 0.0, 0.0, 0.0, 0.0, 0.0, 0.0, 0.0, 0.0, 0.0, 0.0, 0.0, 0.0, 0.0, 0.0, 0.0, 0.0, 0.0, 0.0, 0.0, 0.0, 0.0, 0.0, 0.0, 0.0, 0.0, 0.0, 0.0, 0.0, 0.0, 0.0, 0.0, 0.0, 0.0, 0.0, 0.0, 0.0, 0.0, 0.0, 0.0, 0.0, 0.0, 0.0, 0.0, 0.0, 0.0, 0.0, 0.0, 0.0, 0.0, 0.0, 0.0, 0.0, 0.0, 0.0, 0.0, 0.0, 0.0, 0.0, 0.0, 0.0, 0.0, 0.0, 0.0, 0.0, 0.0, 0.0, 0.0, 0.0, 0.0, 0.0, 0.0, 0.0, 0.0, 0.0, 0.0, 0.0, 0.0, 0.0, 0.0, 0.0, 0.0, 0.0, 0.0, 0.0, 0.0, 0.0, 0.0, 0.0, 0.0, 0.0, 0.0, 0.0, 0.0, 0.0, 0.0, 0.0, 0.0, 0.0, 0.0, 0.0, 0.0, 0.0, 0.0, 0.0, 0.0, 0.0, 0.0, 0.0, 0.0, 0.0, 0.0, 0.0, 0.0, 0.0, 0.0, 0.0, 0.0, 0.0, 0.0, 0.0, 0.0, 0.0, 0.0, 0.0, 0.0, 0.0, 0.0, 0.0, 0.0, 0.0, 0.0, 0.0, 0.0, 0.0, 0.0, 0.0, 0.0, 0.0, 0.0, 0.0, 0.0, 0.0, 0.0, 0.0, 0.0, 0.0, 0.0, 0.0, 0.0, 0.0, 0.0, 0.0, 0.0, 0.0, 0.0, 0.0, 0.0, 0.0, 0.0, 0.0, 0.0, 0.0, 0.0, 0.0, 0.0, 0.0, 0.0, 0.0, 0.0, 0.0, 0.0, 0.0, 0.0, 0.0, 0.0, 0.0, 0.0, 0.0, 0.0, 0.0, 0.0, 0.0, 0.0, 0.0, 0.0, 0.0, 0.0, 0.0, 0.0, 0.0, 0.0, 0.0, 0.0, 0.0, 0.0, 0.0, 0.0, 0.0, 0.0, 0.0, 0.0, 0.0, 0.0, 0.0, 0.0, 0.0, 0.0, 0.0, 0.0, 0.0, 0.0, 0.0, 0.0, 0.0, 0.0, 0.0, 0.0, 0.0, 0.0, 0.0, 0.0, 0.0, 0.0, 0.0, 0.0, 0.0, 0.0, 0.0, 0.0, 0.0, 0.0, 0.0, 0.0, 0.0, 0.0, 0.0, 0.0, 0.0, 0.0, 0.0, 0.0, 0.0, 0.0, 0.0, 0.0, 0.0, 0.0, 0.0, 0.0, 0.0, 0.0, 0.0, 0.0, 0.0, 0.0, 0.0, 0.0, 0.0, 0.0, 0.0, 0.0, 0.0, 0.0, 0.0, 0.0, 0.0, 0.0, 0.0, 0.0, 0.0, 0.0, 0.0, 0.0, 0.0, 0.0, 0.0, 0.0, 0.0, 0.0, 0.0, 0.0, 0.0, 0.0, 0.0, 0.0, 0.0, 0.0, 0.0, 0.0, 0.0, 0.0, 0.0, 0.0, 0.0, 0.0, 0.0, 0.0, 0.0, 0.0, 0.0, 0.0, 0.0, 0.0, 0.0, 0.0, 0.0, 0.0, 0.0, 0.0, 0.0, 0.0, 0.0, 0.0, 0.0, 0.0, 0.0, 0.0, 0.0, 0.0, 0.0, 0.0, 0.0, 0.0, 0.0, 0.0, 0.0, 0.0, 0.0, 0.0, 0.0, 0.0, 0.0, 0.0, 0.0, 0.0, 0.0, 0.0, 0.0, 0.0, 0.0, 0.0, 0.0, 0.0, 0.0, 0.0, 0.0, 0.0, 0.0, 0.0, 0.0, 0.0, 0.0, 0.0, 0.0])
me_cylinder_001.materials.append(mat_metade)
me_cylinder_001.materials.append(mat_metade2)
me_cylinder_001.use_remesh_preserve_volume = False
me_cylinder_001.use_remesh_preserve_attributes = False
me_cylinder_001.use_mirror_vertex_groups = False
me_cylinder_001.update()
me_cylinder_011 = bpy.data.meshes.new('Cylinder.011')
me_cylinder_011.from_pydata([(1.154, 12.66, 0.8496), (2.264, 12.33, 0.8496), (3.287, 11.78, 0.8496), (4.183, 11.04, 0.8496), (4.919, 10.15, 0.8496), (5.465, 9.125, 0.8496), (5.802, 8.016, 0.8496), (5.916, -1.839, 0.8496), (5.802, -2.993, 0.8496), (5.465, -4.103, 0.8496), (4.919, -5.126, 0.8496), (4.183, -6.022, 0.8496), (3.287, -6.758, 0.8496), (2.264, -7.305, 0.8496), (1.154, -7.641, 0.8496), (2.664, 7.962, 1.0), (2.03, 8.025, 1.0), (3.273, 7.777, 1.0), (3.835, 7.477, 1.0), (4.327, 7.073, 1.0), (4.731, 6.581, 1.0), (5.031, 6.02, 1.0), (5.216, 5.41, 1.0), (5.278, -3.954e-07, 1.0), (5.216, -0.6336, 1.0), (5.031, -1.243, 1.0), (4.731, -1.804, 1.0), (4.327, -2.297, 1.0), (3.835, -2.7, 1.0), (3.273, -3.001, 1.0), (2.664, -3.185, 1.0), (2.03, -3.248, 1.0), (2.664, 7.962, 2.465), (2.03, 8.025, 2.465), (3.273, 7.777, 2.465), (3.835, 7.477, 2.465), (4.327, 7.073, 2.465), (4.731, 6.581, 2.465), (5.031, 6.02, 2.465), (5.216, 5.41, 2.465), (5.278, -3.954e-07, 2.465), (5.216, -0.6336, 2.465), (5.031, -1.243, 2.465), (4.731, -1.804, 2.465), (4.327, -2.297, 2.465), (3.835, -2.7, 2.465), (3.273, -3.001, 2.465), (2.664, -3.185, 2.465), (2.03, -3.248, 2.465), (2.698, 8.269, 2.465), (2.03, 8.335, 2.465), (3.34, 8.074, 2.465), (3.931, 7.758, 2.465), (4.45, 7.332, 2.465), (4.875, 6.814, 2.465), (5.192, 6.222, 2.465), (5.386, 5.58, 2.465), (5.452, -0.1199, 2.465), (5.386, -0.7875, 2.465), (5.192, -1.429, 2.465), (4.875, -2.021, 2.465), (4.45, -2.539, 2.465), (3.931, -2.965, 2.465), (3.34, -3.281, 2.465), (2.698, -3.476, 2.465), (2.03, -3.542, 2.465), (2.698, 8.269, 2.918), (2.03, 8.335, 2.918), (3.34, 8.074, 2.918), (3.931, 7.758, 2.918), (4.45, 7.332, 2.918), (4.875, 6.814, 2.918), (5.192, 6.222, 2.918), (5.386, 5.58, 2.918), (5.452, -0.1199, 2.918), (5.386, -0.7875, 2.918), (5.192, -1.429, 2.918), (4.875, -2.021, 2.918), (4.45, -2.539, 2.918), (3.931, -2.965, 2.918), (3.34, -3.281, 2.918), (2.698, -3.476, 2.918), (2.03, -3.542, 2.918), (2.757, 8.804, 2.888), (2.03, 8.875, 2.888), (3.456, 8.592, 2.888), (4.1, 8.247, 2.888), (4.664, 7.784, 2.888), (5.128, 7.22, 2.888), (5.472, 6.576, 2.888), (5.684, 5.877, 2.888), (5.756, -0.3292, 2.888), (5.684, -1.056, 2.888), (5.472, -1.755, 2.888), (5.128, -2.399, 2.888), (4.664, -2.963, 2.888), (4.1, -3.427, 2.888), (3.456, -3.771, 2.888), (2.757, -3.983, 2.888), (2.03, -4.054, 2.888), (2.757, 8.804, 3.368), (2.03, 8.875, 3.368), (3.456, 8.592, 3.368), (4.1, 8.247, 3.368), (4.664, 7.784, 3.368), (5.128, 7.22, 3.368), (5.472, 6.576, 3.368), (5.684, 5.877, 3.368), (5.756, -0.3292, 3.368), (5.684, -1.056, 3.368), (5.472, -1.755, 3.368), (5.128, -2.399, 3.368), (4.664, -2.963, 3.368), (4.1, -3.427, 3.368), (3.456, -3.771, 3.368), (2.757, -3.983, 3.368), (2.03, -4.054, 3.368), (2.86, 9.736, 3.412), (2.03, 9.818, 3.412), (3.658, 9.494, 3.412), (4.394, 9.101, 3.412), (5.039, 8.572, 3.412), (5.568, 7.927, 3.412), (5.961, 7.192, 3.412), (6.203, 6.393, 3.412), (6.285, -0.694, 3.412), (6.203, -1.524, 3.412), (5.961, -2.322, 3.412), (5.568, -3.058, 3.412), (5.039, -3.702, 3.412), (4.394, -4.231, 3.412), (3.658, -4.625, 3.412), (2.86, -4.867, 3.412), (2.03, -4.948, 3.412), (2.947, 10.52, 3.987), (2.03, 10.61, 3.987), (3.829, 10.25, 3.987), (4.641, 9.819, 3.987), (5.354, 9.235, 3.987), (5.938, 8.523, 3.987), (6.372, 7.71, 3.987), (6.64, 6.828, 3.987), (6.73, -1.001, 3.987), (6.64, -1.918, 3.987), (6.372, -2.8, 3.987), (5.938, -3.612, 3.987), (5.354, -4.324, 3.987), (4.641, -4.909, 3.987), (3.829, -5.343, 3.987), (2.947, -5.611, 3.987), (2.03, -5.701, 3.987), (6.314, -0.7143, 3.967), (6.232, -1.55, 3.967), (5.988, -2.354, 3.967), (5.592, -3.094, 3.967), (5.059, -3.743, 3.967), (4.41, -4.276, 3.967), (3.67, -4.672, 3.967), (2.03, 9.87, 3.967), (2.866, 9.788, 3.967), (2.866, -4.916, 3.967), (3.67, 9.544, 3.967), (2.03, -4.998, 3.967), (4.41, 9.148, 3.967), (5.059, 8.615, 3.967), (5.592, 7.966, 3.967), (5.988, 7.226, 3.967), (6.232, 6.422, 3.967), (2.947, 10.52, 4.62), (2.03, 10.61, 4.62), (3.829, 10.25, 4.62), (4.641, 9.819, 4.62), (5.354, 9.235, 4.62), (5.938, 8.523, 4.62), (6.372, 7.71, 4.62), (6.64, 6.828, 4.62), (6.73, -1.001, 4.62), (6.64, -1.918, 4.62), (6.372, -2.8, 4.62), (5.938, -3.612, 4.62), (5.354, -4.324, 4.62), (4.641, -4.909, 4.62), (3.829, -5.343, 4.62), (2.947, -5.611, 4.62), (2.03, -5.701, 4.62), (3.051, 11.46, 4.62), (2.03, 11.56, 4.62), (4.032, 11.16, 4.62), (4.937, 10.68, 4.62), (5.73, 10.03, 4.62), (6.38, 9.233, 4.62), (6.864, 8.329, 4.62), (7.161, 7.348, 4.62), (7.262, -1.368, 4.62), (7.161, -2.388, 4.62), (6.864, -3.37, 4.62), (6.38, -4.274, 4.62), (5.73, -5.067, 4.62), (4.937, -5.718, 4.62), (4.032, -6.201, 4.62), (3.051, -6.499, 4.62), (2.03, -6.599, 4.62), (3.051, 11.46, 5.231), (2.03, 11.56, 5.231), (4.032, 11.16, 5.231), (4.937, 10.68, 5.231), (5.73, 10.03, 5.231), (6.38, 9.233, 5.231), (6.864, 8.329, 5.231), (7.161, 7.348, 5.231), (7.262, -1.368, 5.231), (7.161, -2.388, 5.231), (6.864, -3.37, 5.231), (6.38, -4.274, 5.231), (5.73, -5.067, 5.231), (4.937, -5.718, 5.231), (4.032, -6.201, 5.231), (3.051, -6.499, 5.231), (2.03, -6.599, 5.231), (3.184, 12.66, 5.231), (2.03, 12.78, 5.231), (4.294, 12.33, 5.231), (5.317, 11.78, 5.231), (6.213, 11.04, 5.231), (6.949, 10.15, 5.231), (7.496, 9.125, 5.231), (7.832, 8.016, 5.231), (7.946, -1.839, 5.231), (7.832, -2.993, 5.231), (7.496, -4.103, 5.231), (6.949, -5.126, 5.231), (6.213, -6.022, 5.231), (5.317, -6.758, 5.231), (4.294, -7.305, 5.231), (3.184, -7.641, 5.231), (2.03, -7.755, 5.231), (3.184, 12.66, 0.8496), (2.03, 12.78, 0.8496), (4.294, 12.33, 0.8496), (5.317, 11.78, 0.8496), (6.213, 11.04, 0.8496), (6.949, 10.15, 0.8496), (7.496, 9.125, 0.8496), (7.832, 8.016, 0.8496), (7.946, -1.839, 0.8496), (7.832, -2.993, 0.8496), (7.496, -4.103, 0.8496), (6.949, -5.126, 0.8496), (6.213, -6.022, 0.8496), (5.317, -6.758, 0.8496), (4.294, -7.305, 0.8496), (3.184, -7.641, 0.8496), (2.03, -7.755, 0.8496)], [], [(169, 135, 134, 168), (14, 13, 250, 251), (13, 12, 249, 250), (12, 11, 248, 249), (11, 10, 247, 248), (10, 9, 246, 247), (9, 8, 245, 246), (8, 7, 244, 245), (7, 6, 243, 244), (6, 5, 242, 243), (5, 4, 241, 242), (4, 3, 240, 241), (3, 2, 239, 240), (2, 1, 238, 239), (1, 0, 236, 238), (28, 45, 44, 27), (29, 46, 45, 28), (15, 32, 33, 16), (30, 47, 46, 29), (17, 34, 32, 15), (31, 48, 47, 30), (18, 35, 34, 17), (19, 36, 35, 18), (20, 37, 36, 19), (21, 38, 37, 20), (22, 39, 38, 21), (23, 40, 39, 22), (24, 41, 40, 23), (25, 42, 41, 24), (26, 43, 42, 25), (27, 44, 43, 26), (40, 57, 56, 39), (41, 58, 57, 40), (42, 59, 58, 41), (43, 60, 59, 42), (44, 61, 60, 43), (45, 62, 61, 44), (46, 63, 62, 45), (32, 49, 50, 33), (47, 64, 63, 46), (34, 51, 49, 32), (48, 65, 64, 47), (35, 52, 51, 34), (36, 53, 52, 35), (37, 54, 53, 36), (38, 55, 54, 37), (39, 56, 55, 38), (60, 77, 76, 59), (61, 78, 77, 60), (62, 79, 78, 61), (63, 80, 79, 62), (49, 66, 67, 50), (64, 81, 80, 63), (51, 68, 66, 49), (65, 82, 81, 64), (52, 69, 68, 51), (53, 70, 69, 52), (54, 71, 70, 53), (55, 72, 71, 54), (56, 73, 72, 55), (57, 74, 73, 56), (58, 75, 74, 57), (59, 76, 75, 58), (86, 103, 102, 85), (80, 97, 96, 79), (66, 83, 84, 67), (81, 98, 97, 80), (68, 85, 83, 66), (82, 99, 98, 81), (69, 86, 85, 68), (70, 87, 86, 69), (71, 88, 87, 70), (72, 89, 88, 71), (73, 90, 89, 72), (74, 91, 90, 73), (75, 92, 91, 74), (76, 93, 92, 75), (77, 94, 93, 76), (78, 95, 94, 77), (79, 96, 95, 78), (106, 123, 122, 105), (87, 104, 103, 86), (88, 105, 104, 87), (89, 106, 105, 88), (90, 107, 106, 89), (91, 108, 107, 90), (92, 109, 108, 91), (93, 110, 109, 92), (94, 111, 110, 93), (95, 112, 111, 94), (96, 113, 112, 95), (97, 114, 113, 96), (83, 100, 101, 84), (98, 115, 114, 97), (85, 102, 100, 83), (99, 116, 115, 98), (152, 143, 142, 151), (107, 124, 123, 106), (108, 125, 124, 107), (109, 126, 125, 108), (110, 127, 126, 109), (111, 128, 127, 110), (112, 129, 128, 111), (113, 130, 129, 112), (114, 131, 130, 113), (100, 117, 118, 101), (115, 132, 131, 114), (102, 119, 117, 100), (116, 133, 132, 115), (103, 120, 119, 102), (104, 121, 120, 103), (105, 122, 121, 104), (153, 144, 143, 152), (154, 145, 144, 153), (155, 146, 145, 154), (156, 147, 146, 155), (157, 148, 147, 156), (159, 134, 135, 158), (160, 149, 148, 157), (161, 136, 134, 159), (162, 150, 149, 160), (163, 137, 136, 161), (164, 138, 137, 163), (165, 139, 138, 164), (166, 140, 139, 165), (167, 141, 140, 166), (151, 142, 141, 167), (141, 142, 176, 175), (142, 143, 177, 176), (143, 144, 178, 177), (144, 145, 179, 178), (145, 146, 180, 179), (146, 147, 181, 180), (147, 148, 182, 181), (148, 149, 183, 182), (134, 136, 170, 168), (149, 150, 184, 183), (136, 137, 171, 170), (137, 138, 172, 171), (138, 139, 173, 172), (139, 140, 174, 173), (140, 141, 175, 174), (178, 179, 196, 195), (179, 180, 197, 196), (180, 181, 198, 197), (181, 182, 199, 198), (169, 168, 185, 186), (182, 183, 200, 199), (168, 170, 187, 185), (183, 184, 201, 200), (170, 171, 188, 187), (171, 172, 189, 188), (172, 173, 190, 189), (173, 174, 191, 190), (174, 175, 192, 191), (175, 176, 193, 192), (176, 177, 194, 193), (177, 178, 195, 194), (204, 205, 222, 221), (198, 199, 216, 215), (186, 185, 202, 203), (199, 200, 217, 216), (185, 187, 204, 202), (200, 201, 218, 217), (187, 188, 205, 204), (188, 189, 206, 205), (189, 190, 207, 206), (190, 191, 208, 207), (191, 192, 209, 208), (192, 193, 210, 209), (193, 194, 211, 210), (194, 195, 212, 211), (195, 196, 213, 212), (196, 197, 214, 213), (197, 198, 215, 214), (224, 225, 242, 241), (205, 206, 223, 222), (206, 207, 224, 223), (207, 208, 225, 224), (208, 209, 226, 225), (209, 210, 227, 226), (210, 211, 228, 227), (211, 212, 229, 228), (212, 213, 230, 229), (213, 214, 231, 230), (214, 215, 232, 231), (215, 216, 233, 232), (203, 202, 219, 220), (216, 217, 234, 233), (202, 204, 221, 219), (217, 218, 235, 234), (225, 226, 243, 242), (226, 227, 244, 243), (227, 228, 245, 244), (228, 229, 246, 245), (229, 230, 247, 246), (230, 231, 248, 247), (231, 232, 249, 248), (232, 233, 250, 249), (220, 219, 236, 237), (233, 234, 251, 250), (219, 221, 238, 236), (234, 235, 252, 251), (221, 222, 239, 238), (222, 223, 240, 239), (223, 224, 241, 240), (125, 151, 167, 124), (124, 167, 166, 123), (123, 166, 165, 122), (122, 165, 164, 121), (121, 164, 163, 120), (120, 163, 161, 119), (133, 162, 160, 132), (119, 161, 159, 117), (132, 160, 157, 131), (117, 159, 158, 118), (131, 157, 156, 130), (130, 156, 155, 129), (129, 155, 154, 128), (128, 154, 153, 127), (127, 153, 152, 126), (126, 152, 151, 125)])
me_cylinder_011.polygons.foreach_set('material_index', [1, 1, 1, 1, 1, 1, 1, 1, 1, 1, 1, 1, 1, 1, 1, 1, 1, 1, 1, 1, 1, 1, 1, 1, 1, 1, 1, 1, 1, 1, 1, 1, 1, 1, 1, 1, 1, 1, 1, 1, 1, 1, 1, 1, 1, 1, 1, 1, 1, 1, 1, 1, 1, 1, 1, 1, 1, 1, 1, 1, 1, 1, 1, 1, 1, 1, 1, 1, 1, 1, 1, 1, 1, 1, 1, 1, 1, 1, 1, 1, 1, 1, 1, 1, 1, 1, 1, 1, 1, 1, 1, 1, 1, 1, 1, 1, 1, 1, 1, 1, 1, 1, 1, 1, 1, 1, 1, 1, 1, 1, 1, 1, 1, 1, 1, 1, 1, 1, 1, 1, 1, 1, 1, 1, 1, 1, 1, 1, 1, 1, 1, 1, 1, 1, 1, 1, 1, 1, 1, 1, 1, 1, 1, 1, 1, 1, 1, 1, 1, 1, 1, 1, 1, 1, 1, 1, 1, 1, 1, 1, 1, 1, 1, 1, 1, 1, 1, 1, 1, 1, 1, 1, 1, 1, 1, 1, 1, 1, 1, 1, 1, 1, 1, 1, 1, 1, 1, 1, 1, 1, 1, 1, 1, 1, 1, 1, 1, 1, 1, 1, 1, 1, 1, 1, 1, 1, 1, 1, 1, 1, 1, 1, 1, 1, 1, 1, 1, 1, 1, 1, 1, 1])
_uv = me_cylinder_011.uv_layers.new(name='UVMap')
_uv.uv.foreach_set('vector', [0.0, 0.0, 0.0, 0.0, 0.0, 0.0, 0.0, 0.0, 0.0, 0.0, 0.0, 0.0, 0.0, 0.0, 0.0, 0.0, 0.0, 0.0, 0.0, 0.0, 0.0, 0.0, 0.0, 0.0, 0.0, 0.0, 0.0, 0.0, 0.0, 0.0, 0.0, 0.0, 0.0, 0.0, 0.0, 0.0, 0.0, 0.0, 0.0, 0.0, 0.0, 0.0, 0.0, 0.0, 0.0, 0.0, 0.0, 0.0, 0.0, 0.0, 0.0, 0.0, 0.0, 0.0, 0.0, 0.0, 0.0, 0.0, 0.0, 0.0, 0.0, 0.0, 0.0, 0.0, 0.0, 0.0, 0.0, 0.0, 0.0, 0.0, 0.0, 0.0, 0.0, 0.0, 0.0, 0.0, 0.0, 0.0, 0.0, 0.0, 0.0, 0.0, 0.0, 0.0, 0.0, 0.0, 0.0, 0.0, 0.0, 0.0, 0.0, 0.0, 0.0, 0.0, 0.0, 0.0, 0.0, 0.0, 0.0, 0.0, 0.0, 0.0, 0.0, 0.0, 0.0, 0.0, 0.0, 0.0, 0.0, 0.0, 0.0, 0.0, 0.0, 0.0, 0.0, 0.0, 0.0, 0.0, 0.0, 0.0, 0.0, 0.0, 0.0, 0.0, 0.0, 0.0, 0.0, 0.0, 0.0, 0.0, 0.0, 0.0, 0.0, 0.0, 0.0, 0.0, 0.0, 0.0, 0.0, 0.0, 0.0, 0.0, 0.0, 0.0, 0.0, 0.0, 0.0, 0.0, 0.0, 0.0, 0.0, 0.0, 0.0, 0.0, 0.0, 0.0, 0.0, 0.0, 0.0, 0.0, 0.0, 0.0, 0.0, 0.0, 0.0, 0.0, 0.0, 0.0, 0.0, 0.0, 0.0, 0.0, 0.0, 0.0, 0.0, 0.0, 0.0, 0.0, 0.0, 0.0, 0.0, 0.0, 0.0, 0.0, 0.0, 0.0, 0.0, 0.0, 0.0, 0.0, 0.0, 0.0, 0.0, 0.0, 0.0, 0.0, 0.0, 0.0, 0.0, 0.0, 0.0, 0.0, 0.0, 0.0, 0.0, 0.0, 0.0, 0.0, 0.0, 0.0, 0.0, 0.0, 0.0, 0.0, 0.0, 0.0, 0.0, 0.0, 0.0, 0.0, 0.0, 0.0, 0.0, 0.0, 0.0, 0.0, 0.0, 0.0, 0.0, 0.0, 0.0, 0.0, 0.0, 0.0, 0.0, 0.0, 0.0, 0.0, 0.0, 0.0, 0.0, 0.0, 0.0, 0.0, 0.0, 0.0, 0.0, 0.0, 0.0, 0.0, 0.0, 0.0, 0.0, 0.0, 0.0, 0.0, 0.0, 0.0, 0.0, 0.0, 0.0, 0.0, 0.0, 0.0, 0.0, 0.0, 0.0, 0.0, 0.0, 0.0, 0.0, 0.0, 0.0, 0.0, 0.0, 0.0, 0.0, 0.0, 0.0, 0.0, 0.0, 0.0, 0.0, 0.0, 0.0, 0.0, 0.0, 0.0, 0.0, 0.0, 0.0, 0.0, 0.0, 0.0, 0.0, 0.0, 0.0, 0.0, 0.0, 0.0, 0.0, 0.0, 0.0, 0.0, 0.0, 0.0, 0.0, 0.0, 0.0, 0.0, 0.0, 0.0, 0.0, 0.0, 0.0, 0.0, 0.0, 0.0, 0.0, 0.0, 0.0, 0.0, 0.0, 0.0, 0.0, 0.0, 0.0, 0.0, 0.0, 0.0, 0.0, 0.0, 0.0, 0.0, 0.0, 0.0, 0.0, 0.0, 0.0, 0.0, 0.0, 0.0, 0.0, 0.0, 0.0, 0.0, 0.0, 0.0, 0.0, 0.0, 0.0, 0.0, 0.0, 0.0, 0.0, 0.0, 0.0, 0.0, 0.0, 0.0, 0.0, 0.0, 0.0, 0.0, 0.0, 0.0, 0.0, 0.0, 0.0, 0.0, 0.0, 0.0, 0.0, 0.0, 0.0, 0.0, 0.0, 0.0, 0.0, 0.0, 0.0, 0.0, 0.0, 0.0, 0.0, 0.0, 0.0, 0.0, 0.0, 0.0, 0.0, 0.0, 0.0, 0.0, 0.0, 0.0, 0.0, 0.0, 0.0, 0.0, 0.0, 0.0, 0.0, 0.0, 0.0, 0.0, 0.0, 0.0, 0.0, 0.0, 0.0, 0.0, 0.0, 0.0, 0.0, 0.0, 0.0, 0.0, 0.0, 0.0, 0.0, 0.0, 0.0, 0.0, 0.0, 0.0, 0.0, 0.0, 0.0, 0.0, 0.0, 0.0, 0.0, 0.0, 0.0, 0.0, 0.0, 0.0, 0.0, 0.0, 0.0, 0.0, 0.0, 0.0, 0.0, 0.0, 0.0, 0.0, 0.0, 0.0, 0.0, 0.0, 0.0, 0.0, 0.0, 0.0, 0.0, 0.0, 0.0, 0.0, 0.0, 0.0, 0.0, 0.0, 0.0, 0.0, 0.0, 0.0, 0.0, 0.0, 0.0, 0.0, 0.0, 0.0, 0.0, 0.0, 0.0, 0.0, 0.0, 0.0, 0.0, 0.0, 0.0, 0.0, 0.0, 0.0, 0.0, 0.0, 0.0, 0.0, 0.0, 0.0, 0.0, 0.0, 0.0, 0.0, 0.0, 0.0, 0.0, 0.0, 0.0, 0.0, 0.0, 0.0, 0.0, 0.0, 0.0, 0.0, 0.0, 0.0, 0.0, 0.0, 0.0, 0.0, 0.0, 0.0, 0.0, 0.0, 0.0, 0.0, 0.0, 0.0, 0.0, 0.0, 0.0, 0.0, 0.0, 0.0, 0.0, 0.0, 0.0, 0.0, 0.0, 0.0, 0.0, 0.0, 0.0, 0.0, 0.0, 0.0, 0.0, 0.0, 0.0, 0.0, 0.0, 0.0, 0.0, 0.0, 0.0, 0.0, 0.0, 0.0, 0.0, 0.0, 0.0, 0.0, 0.0, 0.0, 0.0, 0.0, 0.0, 0.0, 0.0, 0.0, 0.0, 0.0, 0.0, 0.0, 0.0, 0.0, 0.0, 0.0, 0.0, 0.0, 0.0, 0.0, 0.0, 0.0, 0.0, 0.0, 0.0, 0.0, 0.0, 0.0, 0.0, 0.0, 0.0, 0.0, 0.0, 0.0, 0.0, 0.0, 0.0, 0.0, 0.0, 0.0, 0.0, 0.0, 0.0, 0.0, 0.0, 0.0, 0.0, 0.0, 0.0, 0.0, 0.0, 0.0, 0.0, 0.0, 0.0, 0.0, 0.0, 0.0, 0.0, 0.0, 0.0, 0.0, 0.0, 0.0, 0.0, 0.0, 0.0, 0.0, 0.0, 0.0, 0.0, 0.0, 0.0, 0.0, 0.0, 0.0, 0.0, 0.0, 0.0, 0.0, 0.0, 0.0, 0.0, 0.0, 0.0, 0.0, 0.0, 0.0, 0.0, 0.0, 0.0, 0.0, 0.0, 0.0, 0.0, 0.0, 0.0, 0.0, 0.0, 0.0, 0.0, 0.0, 0.0, 0.0, 0.0, 0.0, 0.0, 0.0, 0.0, 0.0, 0.0, 0.0, 0.0, 0.0, 0.0, 0.0, 0.0, 0.0, 0.0, 0.0, 0.0, 0.0, 0.0, 0.0, 0.0, 0.0, 0.0, 0.0, 0.0, 0.0, 0.0, 0.0, 0.0, 0.0, 0.0, 0.0, 0.0, 0.0, 0.0, 0.0, 0.0, 0.0, 0.0, 0.0, 0.0, 0.0, 0.0, 0.0, 0.0, 0.0, 0.0, 0.0, 0.0, 0.0, 0.0, 0.0, 0.0, 0.0, 0.0, 0.0, 0.0, 0.0, 0.0, 0.0, 0.0, 0.0, 0.0, 0.0, 0.0, 0.0, 0.0, 0.0, 0.0, 0.0, 0.0, 0.0, 0.0, 0.0, 0.0, 0.0, 0.0, 0.0, 0.0, 0.0, 0.0, 0.0, 0.0, 0.0, 0.0, 0.0, 0.0, 0.0, 0.0, 0.0, 0.0, 0.0, 0.0, 0.0, 0.0, 0.0, 0.0, 0.0, 0.0, 0.0, 0.0, 0.0, 0.0, 0.0, 0.0, 0.0, 0.0, 0.0, 0.0, 0.0, 0.0, 0.0, 0.0, 0.0, 0.0, 0.0, 0.0, 0.0, 0.0, 0.0, 0.0, 0.0, 0.0, 0.0, 0.0, 0.0, 0.0, 0.0, 0.0, 0.0, 0.0, 0.0, 0.0, 0.0, 0.0, 0.0, 0.0, 0.0, 0.0, 0.0, 0.0, 0.0, 0.0, 0.0, 0.0, 0.0, 0.0, 0.0, 0.0, 0.0, 0.0, 0.0, 0.0, 0.0, 0.0, 0.0, 0.0, 0.0, 0.0, 0.0, 0.0, 0.0, 0.0, 0.0, 0.0, 0.0, 0.0, 0.0, 0.0, 0.0, 0.0, 0.0, 0.0, 0.0, 0.0, 0.0, 0.0, 0.0, 0.0, 0.0, 0.0, 0.0, 0.0, 0.0, 0.0, 0.0, 0.0, 0.0, 0.0, 0.0, 0.0, 0.0, 0.0, 0.0, 0.0, 0.0, 0.0, 0.0, 0.0, 0.0, 0.0, 0.0, 0.0, 0.0, 0.0, 0.0, 0.0, 0.0, 0.0, 0.0, 0.0, 0.0, 0.0, 0.0, 0.0, 0.0, 0.0, 0.0, 0.0, 0.0, 0.0, 0.0, 0.0, 0.0, 0.0, 0.0, 0.0, 0.0, 0.0, 0.0, 0.0, 0.0, 0.0, 0.0, 0.0, 0.0, 0.0, 0.0, 0.0, 0.0, 0.0, 0.0, 0.0, 0.0, 0.0, 0.0, 0.0, 0.0, 0.0, 0.0, 0.0, 0.0, 0.0, 0.0, 0.0, 0.0, 0.0, 0.0, 0.0, 0.0, 0.0, 0.0, 0.0, 0.0, 0.0, 0.0, 0.0, 0.0, 0.0, 0.0, 0.0, 0.0, 0.0, 0.0, 0.0, 0.0, 0.0, 0.0, 0.0, 0.0, 0.0, 0.0, 0.0, 0.0, 0.0, 0.0, 0.0, 0.0, 0.0, 0.0, 0.0, 0.0, 0.0, 0.0, 0.0, 0.0, 0.0, 0.0, 0.0, 0.0, 0.0, 0.0, 0.0, 0.0, 0.0, 0.0, 0.0, 0.0, 0.0, 0.0, 0.0, 0.0, 0.0, 0.0, 0.0, 0.0, 0.0, 0.0, 0.0, 0.0, 0.0, 0.0, 0.0, 0.0, 0.0, 0.0, 0.0, 0.0, 0.0, 0.0, 0.0, 0.0, 0.0, 0.0, 0.0, 0.0, 0.0, 0.0, 0.0, 0.0, 0.0, 0.0, 0.0, 0.0, 0.0, 0.0, 0.0, 0.0, 0.0, 0.0, 0.0, 0.0, 0.0, 0.0, 0.0, 0.0, 0.0, 0.0, 0.0, 0.0, 0.0, 0.0, 0.0, 0.0, 0.0, 0.0, 0.0, 0.0, 0.0, 0.0, 0.0, 0.0, 0.0, 0.0, 0.0, 0.0, 0.0, 0.0, 0.0, 0.0, 0.0, 0.0, 0.0, 0.0, 0.0, 0.0, 0.0, 0.0, 0.0, 0.0, 0.0, 0.0, 0.0, 0.0, 0.0, 0.0, 0.0, 0.0, 0.0, 0.0, 0.0, 0.0, 0.0, 0.0, 0.0, 0.0, 0.0, 0.0, 0.0, 0.0, 0.0, 0.0, 0.0, 0.0, 0.0, 0.0, 0.0, 0.0, 0.0, 0.0, 0.0, 0.0, 0.0, 0.0, 0.0, 0.0, 0.0, 0.0, 0.0, 0.0, 0.0, 0.0, 0.0, 0.0, 0.0, 0.0, 0.0, 0.0, 0.0, 0.0, 0.0, 0.0, 0.0, 0.0, 0.0, 0.0, 0.0, 0.0, 0.0, 0.0, 0.0, 0.0, 0.0, 0.0, 0.0, 0.0, 0.0, 0.0, 0.0, 0.0, 0.0, 0.0, 0.0, 0.0, 0.0, 0.0, 0.0, 0.0, 0.0, 0.0, 0.0, 0.0, 0.0, 0.0, 0.0, 0.0, 0.0, 0.0, 0.0, 0.0, 0.0, 0.0, 0.0, 0.0, 0.0, 0.0, 0.0, 0.0, 0.0, 0.0, 0.0, 0.0, 0.0, 0.0, 0.0, 0.0, 0.0, 0.0, 0.0, 0.0, 0.0, 0.0, 0.0, 0.0, 0.0, 0.0, 0.0, 0.0, 0.0, 0.0, 0.0, 0.0, 0.0, 0.0, 0.0, 0.0, 0.0, 0.0, 0.0, 0.0, 0.0, 0.0, 0.0, 0.0, 0.0, 0.0, 0.0, 0.0, 0.0, 0.0, 0.0, 0.0, 0.0, 0.0, 0.0, 0.0, 0.0, 0.0, 0.0, 0.0, 0.0, 0.0, 0.0, 0.0, 0.0, 0.0, 0.0, 0.0, 0.0, 0.0, 0.0, 0.0, 0.0, 0.0, 0.0, 0.0, 0.0, 0.0, 0.0, 0.0, 0.0, 0.0, 0.0, 0.0, 0.0, 0.0, 0.0, 0.0, 0.0, 0.0, 0.0, 0.0, 0.0, 0.0, 0.0, 0.0, 0.0, 0.0, 0.0, 0.0, 0.0, 0.0, 0.0, 0.0, 0.0, 0.0, 0.0, 0.0, 0.0, 0.0, 0.0, 0.0, 0.0, 0.0, 0.0, 0.0, 0.0, 0.0, 0.0, 0.0, 0.0, 0.0, 0.0, 0.0, 0.0, 0.0, 0.0, 0.0, 0.0, 0.0, 0.0, 0.0, 0.0, 0.0, 0.0, 0.0, 0.0, 0.0, 0.0, 0.0, 0.0, 0.0, 0.0, 0.0, 0.0, 0.0, 0.0, 0.0, 0.0, 0.0, 0.0, 0.0, 0.0, 0.0, 0.0, 0.0, 0.0, 0.0, 0.0, 0.0, 0.0, 0.0, 0.0, 0.0, 0.0, 0.0, 0.0, 0.0, 0.0, 0.0, 0.0, 0.0, 0.0, 0.0, 0.0, 0.0, 0.0, 0.0, 0.0, 0.0, 0.0, 0.0, 0.0, 0.0, 0.0, 0.0, 0.0, 0.0, 0.0, 0.0, 0.0, 0.0, 0.0, 0.0, 0.0, 0.0, 0.0, 0.0, 0.0, 0.0, 0.0, 0.0, 0.0, 0.0, 0.0, 0.0, 0.0, 0.0, 0.0, 0.0, 0.0, 0.0, 0.0, 0.0, 0.0, 0.0, 0.0, 0.0, 0.0, 0.0, 0.0, 0.0, 0.0, 0.0, 0.0, 0.0, 0.0, 0.0, 0.0, 0.0, 0.0, 0.0, 0.0, 0.0, 0.0, 0.0, 0.0, 0.0, 0.0, 0.0, 0.0, 0.0, 0.0, 0.0, 0.0, 0.0, 0.0, 0.0, 0.0, 0.0, 0.0, 0.0, 0.0, 0.0, 0.0, 0.0, 0.0, 0.0, 0.0, 0.0, 0.0, 0.0, 0.0, 0.0, 0.0, 0.0, 0.0, 0.0, 0.0, 0.0, 0.0, 0.0, 0.0, 0.0, 0.0, 0.0, 0.0, 0.0, 0.0, 0.0, 0.0, 0.0, 0.0, 0.0, 0.0, 0.0, 0.0, 0.0, 0.0, 0.0, 0.0, 0.0, 0.0, 0.0, 0.0, 0.0, 0.0, 0.0, 0.0, 0.0, 0.0, 0.0, 0.0, 0.0, 0.0, 0.0, 0.0, 0.0, 0.0, 0.0, 0.0, 0.0, 0.0, 0.0, 0.0, 0.0, 0.0, 0.0, 0.0, 0.0, 0.0, 0.0, 0.0, 0.0, 0.0, 0.0, 0.0, 0.0, 0.0, 0.0, 0.0, 0.0, 0.0, 0.0, 0.0, 0.0, 0.0, 0.0, 0.0, 0.0, 0.0, 0.0, 0.0, 0.0, 0.0, 0.0, 0.0, 0.0, 0.0, 0.0, 0.0, 0.0, 0.0, 0.0, 0.0, 0.0, 0.0, 0.0, 0.0, 0.0, 0.0, 0.0, 0.0, 0.0, 0.0, 0.0, 0.0, 0.0, 0.0, 0.0, 0.0, 0.0, 0.0, 0.0, 0.0, 0.0, 0.0, 0.0, 0.0, 0.0, 0.0, 0.0, 0.0, 0.0, 0.0, 0.0, 0.0, 0.0, 0.0, 0.0, 0.0, 0.0, 0.0, 0.0, 0.0, 0.0, 0.0, 0.0, 0.0, 0.0, 0.0, 0.0, 0.0, 0.0, 0.0, 0.0, 0.0, 0.0, 0.0, 0.0, 0.0, 0.0, 0.0, 0.0, 0.0, 0.0, 0.0, 0.0, 0.0, 0.0, 0.0, 0.0, 0.0, 0.0, 0.0, 0.0, 0.0, 0.0, 0.0, 0.0, 0.0, 0.0, 0.0, 0.0, 0.0, 0.0, 0.0, 0.0, 0.0, 0.0, 0.0, 0.0, 0.0, 0.0, 0.0, 0.0, 0.0, 0.0, 0.0, 0.0, 0.0, 0.0, 0.0, 0.0, 0.0, 0.0, 0.0, 0.0, 0.0, 0.0, 0.0, 0.0, 0.0, 0.0, 0.0, 0.0, 0.0, 0.0, 0.0, 0.0, 0.0, 0.0, 0.0, 0.0, 0.0, 0.0, 0.0, 0.0, 0.0, 0.0, 0.0, 0.0, 0.0, 0.0, 0.0, 0.0, 0.0, 0.0, 0.0, 0.0, 0.0, 0.0, 0.0, 0.0, 0.0, 0.0, 0.0, 0.0, 0.0, 0.0, 0.0, 0.0, 0.0, 0.0, 0.0, 0.0, 0.0, 0.0, 0.0, 0.0, 0.0, 0.0, 0.0, 0.0, 0.0, 0.0, 0.0, 0.0, 0.0, 0.0, 0.0, 0.0, 0.0, 0.0, 0.0, 0.0, 0.0, 0.0, 0.0, 0.0, 0.0, 0.0, 0.0, 0.0, 0.0, 0.0, 0.0, 0.0, 0.0, 0.0, 0.0, 0.0, 0.0, 0.0, 0.0, 0.0, 0.0, 0.0, 0.0, 0.0, 0.0, 0.0, 0.0, 0.0, 0.0, 0.0, 0.0, 0.0, 0.0, 0.0, 0.0, 0.0, 0.0, 0.0, 0.0, 0.0, 0.0, 0.0, 0.0, 0.0, 0.0, 0.0, 0.0, 0.0, 0.0, 0.0, 0.0, 0.0, 0.0, 0.0, 0.0, 0.0, 0.0, 0.0, 0.0, 0.0, 0.0, 0.0, 0.0, 0.0, 0.0, 0.0, 0.0, 0.0, 0.0, 0.0, 0.0, 0.0, 0.0, 0.0, 0.0, 0.0, 0.0, 0.0, 0.0, 0.0, 0.0, 0.0, 0.0, 0.0, 0.0, 0.0, 0.0, 0.0, 0.0, 0.0, 0.0, 0.0, 0.0, 0.0, 0.0, 0.0, 0.0, 0.0, 0.0, 0.0, 0.0, 0.0, 0.0, 0.0, 0.0, 0.0, 0.0, 0.0, 0.0, 0.0])
me_cylinder_011.materials.append(mat_metade)
me_cylinder_011.materials.append(mat_metade2)
me_cylinder_011.use_remesh_preserve_volume = False
me_cylinder_011.use_remesh_preserve_attributes = False
me_cylinder_011.use_mirror_vertex_groups = False
me_cylinder_011.update()

# ---- objects
ob_cylinder_011 = bpy.data.objects.new('Cylinder.011', me_cylinder_012)
ob_cylinder_009 = bpy.data.objects.new('Cylinder.009', me_cylinder_010)
ob_cylinder_008 = bpy.data.objects.new('Cylinder.008', me_cylinder_009)
ob_cylinder_007 = bpy.data.objects.new('Cylinder.007', me_cylinder_008)
ob_cylinder_006 = bpy.data.objects.new('Cylinder.006', me_cylinder_007)
ob_cylinder_005 = bpy.data.objects.new('Cylinder.005', me_cylinder_006)
ob_cylinder_004 = bpy.data.objects.new('Cylinder.004', me_cylinder_005)
ob_cylinder_003 = bpy.data.objects.new('Cylinder.003', me_cylinder_004)
ob_cylinder_002 = bpy.data.objects.new('Cylinder.002', me_cylinder_003)
ob_cylinder_000 = bpy.data.objects.new('Cylinder.000', me_cylinder_002)
ob_cylinder_001 = bpy.data.objects.new('Cylinder.001', me_cylinder_001)
ob_cylinder_010 = bpy.data.objects.new('Cylinder.010', me_cylinder_011)

# ---- transforms, parenting, visibility, modifiers, constraints
ob_cylinder_011.location = (0.0, 0.0, 0.0)
ob_cylinder_011.lineart.crease_threshold = 0.0
ob_cylinder_009.location = (0.4999, 7.623, 0.6273)
ob_cylinder_009.scale = (0.3102, 0.3102, 0.3102)
ob_cylinder_009.lineart.crease_threshold = 0.0
ob_cylinder_008.location = (1.878, 7.621, 0.6273)
ob_cylinder_008.scale = (0.3102, 0.3102, 0.3102)
ob_cylinder_008.lineart.crease_threshold = 0.0
ob_cylinder_007.location = (1.878, -3.434, 0.6273)
ob_cylinder_007.scale = (0.3102, 0.3102, 0.3102)
ob_cylinder_007.lineart.crease_threshold = 0.0
ob_cylinder_006.location = (0.4999, -3.432, 0.6273)
ob_cylinder_006.scale = (0.3102, 0.3102, 0.3102)
ob_cylinder_006.lineart.crease_threshold = 0.0
ob_cylinder_005.location = (-3.091, 3.108, 0.6273)
ob_cylinder_005.scale = (0.3102, 0.3102, 0.3102)
ob_cylinder_005.lineart.crease_threshold = 0.0
ob_cylinder_004.location = (-3.091, 1.743, 0.6273)
ob_cylinder_004.scale = (0.3102, 0.3102, 0.3102)
ob_cylinder_004.lineart.crease_threshold = 0.0
ob_cylinder_003.location = (1.166, 7.844, 2.08)
ob_cylinder_003.rotation_euler = (0.0, -0.0, 1.571)
ob_cylinder_003.scale = (0.7848, 0.7848, 0.7848)
ob_cylinder_003.lineart.crease_threshold = 0.0
_m = ob_cylinder_003.modifiers.new('Mirror', 'MIRROR')
_m.use_axis = (False, True, False)
ob_cylinder_002.location = (1.162, -3.319, 2.08)
ob_cylinder_002.rotation_euler = (0.0, -0.0, 1.571)
ob_cylinder_002.scale = (0.7848, 0.7848, 0.7848)
ob_cylinder_002.lineart.crease_threshold = 0.0
_m = ob_cylinder_002.modifiers.new('Mirror', 'MIRROR')
_m.use_axis = (False, True, False)
ob_cylinder_000.location = (-3.308, 2.718, 2.08)
ob_cylinder_000.scale = (0.7848, 0.7848, 0.7848)
ob_cylinder_000.lineart.crease_threshold = 0.0
_m = ob_cylinder_000.modifiers.new('Mirror', 'MIRROR')
_m.use_axis = (False, True, False)
ob_cylinder_001.location = (0.0, 0.0, 0.0)
ob_cylinder_001.lineart.crease_threshold = 0.0
ob_cylinder_010.location = (0.0, 0.0, 0.0)
ob_cylinder_010.lineart.crease_threshold = 0.0

# ---- collection membership
col_collection_1.objects.link(ob_cylinder_011)
col_collection_1.objects.link(ob_cylinder_009)
col_collection_1.objects.link(ob_cylinder_008)
col_collection_1.objects.link(ob_cylinder_007)
col_collection_1.objects.link(ob_cylinder_006)
col_collection_1.objects.link(ob_cylinder_005)
col_collection_1.objects.link(ob_cylinder_004)
col_collection_1.objects.link(ob_cylinder_003)
col_collection_1.objects.link(ob_cylinder_002)
col_collection_1.objects.link(ob_cylinder_000)
col_collection_1.objects.link(ob_cylinder_001)
col_collection_2.objects.link(ob_cylinder_010)

# ---- scene / render settings (as saved in the file)
scene.frame_start = 1; scene.frame_end = 250; scene.frame_set(1)
scene.render.engine = 'BLENDER_EEVEE_NEXT'
scene.render.resolution_percentage = 50
scene.render.dither_intensity = 0.0
scene.cycles.use_denoising = False
scene.cycles.samples = 10
scene.cycles.sampling_pattern = 'TABULATED_SOBOL'
scene.cycles.light_sampling_threshold = 0.0
scene.cycles.use_adaptive_sampling = False
scene.cycles.use_light_tree = False
scene.cycles.blur_glossy = 0.0
scene.cycles.pixel_filter_type = 'GAUSSIAN'
scene.cycles.sample_clamp_indirect = 0.0
scene.view_settings.view_transform = 'Standard'
bpy.context.view_layer.update()

# ---- added for rendering (the .blend has no active camera and no usable light): camera, sun
cam_auto = bpy.data.cameras.new('AutoCamera')
cam_auto.lens = 50.0
cam_auto.sensor_width = 36.0
cam_auto.clip_end = 1000.0
ob_auto_camera = bpy.data.objects.new('AutoCamera', cam_auto)
scene.collection.objects.link(ob_auto_camera)
ob_auto_camera.location = (24.2916, -25.4206, 21.6616)
ob_auto_camera.rotation_euler = (1.09748, -7.21219e-08, 0.694738)
scene.camera = ob_auto_camera
light_auto_sun = bpy.data.lights.new('AutoSun', 'SUN')
light_auto_sun.energy = 3.0
light_auto_sun.angle = 0.0523599
ob_auto_sun = bpy.data.objects.new('AutoSun', light_auto_sun)
scene.collection.objects.link(ob_auto_sun)
ob_auto_sun.rotation_euler = (0.872665, 0.174533, 0.523599)
bpy.context.view_layer.update()

